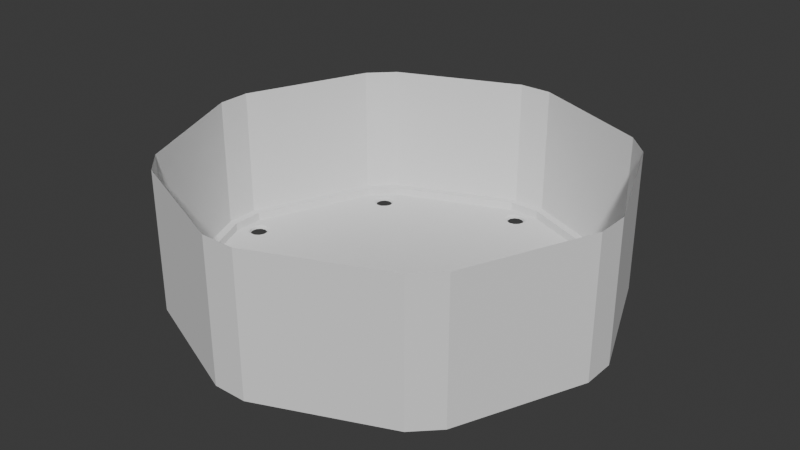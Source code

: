# Source: table_circle.blend  (saved by Blender 4.5.90; exported with 4.5.12 LTS)
import bpy
from mathutils import Matrix  # noqa: F401  (used for matrix-valued properties, if any)

bpy.ops.wm.read_factory_settings(use_empty=True)
scene = bpy.context.scene
scene.name = 'Scene'

# ---- collections
col_collection = bpy.data.collections.new('Collection'); scene.collection.children.link(col_collection)

# ---- world
world_world = bpy.data.worlds.new('World'); scene.world = world_world
world_world.use_nodes = True; world_world.node_tree.nodes.clear()
_N = world_world.node_tree.nodes; _L = world_world.node_tree.links
n0 = _N.new('ShaderNodeOutputWorld'); n0.name = 'World Output'; n0.location = (200, 100)
n1 = _N.new('ShaderNodeBackground'); n1.name = 'Background'; n1.location = (-200, 100)
n1.inputs[0].default_value = (0.05088, 0.05088, 0.05088, 1.0)
_L.new(n1.outputs[0], n0.inputs[0])
n0.is_active_output = True
world_world.color = (0.05088, 0.05088, 0.05088)
world_world.sun_shadow_jitter_overblur = 0.0

# ---- meshes
me_torus_005 = bpy.data.meshes.new('Torus.005')
me_torus_005.from_pydata([(-2.41, 2.141, 0.01444), (-2.386, 2.165, -0.002588), (-2.376, 2.175, -0.0368), (-2.314, 2.089, 0.01444), (-2.307, 2.122, -0.002588), (-2.304, 2.136, -0.0368), (-2.217, 2.129, -0.002588), (-2.222, 2.142, -0.0368), (-2.123, 2.168, 0.01444), (-2.146, 2.183, -0.002588), (-2.157, 2.191, -0.0368), (-2.08, 2.264, 0.01444), (-2.114, 2.267, -0.002588), (-2.128, 2.268, -0.0368), (-2.103, 2.371, 0.01444), (-2.133, 2.354, -0.002588), (-2.146, 2.348, -0.0368), (-2.18, 2.448, 0.01444), (-2.197, 2.418, -0.002588), (-2.204, 2.406, -0.0368), (-2.287, 2.471, 0.01444), (-2.285, 2.437, -0.002588), (-2.283, 2.423, -0.0368), (-2.389, 2.433, 0.01444), (-2.369, 2.406, -0.002588), (-2.36, 2.394, -0.0368), (-2.454, 2.346, 0.01444), (-2.422, 2.334, -0.002588), (-2.409, 2.329, -0.0368), (-2.462, 2.237, 0.01444), (-2.429, 2.244, -0.002588), (-2.415, 2.247, -0.0368), (-2.464, 2.088, 0.01444), (-2.539, 2.163, 0.01444), (-2.39, 2.013, 0.01444), (-2.594, 2.217, 0.01444), (-2.445, 2.489, 0.01444), (-2.521, 2.412, 0.01444), (-2.655, 2.278, 0.01444), (-2.362, 2.571, 0.01444), (-2.2, 2.583, 0.01444), (-2.275, 2.658, 0.01444), (-2.124, 2.507, 0.01444), (-2.043, 2.426, 0.01444), (-2.206, 2.097, 0.01444), (-1.979, 2.363, 0.01444), (-1.951, 2.334, 0.01444), (-2.339, 1.962, 0.01444), (-2.14, 2.031, 0.01444), (-2.274, 1.897, 0.01444), (-2.062, 2.109, 0.01444), (-1.894, 2.277, 0.01444), (2.421, -2.141, 0.01444), (2.396, -2.165, -0.002588), (2.386, -2.175, -0.0368), (2.325, -2.088, 0.01444), (2.318, -2.122, -0.002588), (2.315, -2.136, -0.0368), (2.228, -2.128, -0.002588), (2.233, -2.142, -0.0368), (2.133, -2.168, 0.01444), (2.156, -2.182, -0.002588), (2.167, -2.191, -0.0368), (2.091, -2.264, 0.01444), (2.125, -2.266, -0.002588), (2.139, -2.267, -0.0368), (2.114, -2.37, 0.01444), (2.144, -2.354, -0.002588), (2.156, -2.347, -0.0368), (2.191, -2.447, 0.01444), (2.207, -2.417, -0.002588), (2.214, -2.405, -0.0368), (2.297, -2.471, 0.01444), (2.295, -2.436, -0.002588), (2.294, -2.422, -0.0368), (2.4, -2.432, 0.01444), (2.379, -2.405, -0.002588), (2.371, -2.394, -0.0368), (2.465, -2.345, 0.01444), (2.433, -2.333, -0.002588), (2.42, -2.328, -0.0368), (2.473, -2.236, 0.01444), (2.439, -2.244, -0.002588), (2.426, -2.247, -0.0368), (2.475, -2.087, 0.01444), (2.55, -2.162, 0.01444), (2.4, -2.012, 0.01444), (2.604, -2.216, 0.01444), (2.455, -2.488, 0.01444), (2.531, -2.412, 0.01444), (2.665, -2.278, 0.01444), (2.373, -2.57, 0.01444), (2.21, -2.582, 0.01444), (2.286, -2.658, 0.01444), (2.135, -2.507, 0.01444), (2.054, -2.426, 0.01444), (2.216, -2.096, 0.01444), (1.99, -2.362, 0.01444), (1.962, -2.334, 0.01444), (2.349, -1.962, 0.01444), (2.15, -2.03, 0.01444), (2.284, -1.896, 0.01444), (2.072, -2.108, 0.01444), (1.904, -2.276, 0.01444), (3.23, -0.1944, 0.01444), (3.23, -0.1602, -0.002588), (3.23, -0.146, -0.0368), (3.335, -0.1637, 0.01444), (3.316, -0.1349, -0.002588), (3.309, -0.123, -0.0368), (3.375, -0.06705, -0.002588), (3.362, -0.06116, -0.0368), (3.414, 0.02776, 0.01444), (3.388, 0.02181, -0.002588), (3.374, 0.01979, -0.0368), (3.376, 0.1259, 0.01444), (3.351, 0.1035, -0.002588), (3.34, 0.09418, -0.0368), (3.285, 0.1848, 0.01444), (3.275, 0.152, -0.002588), (3.271, 0.1384, -0.0368), (3.176, 0.1848, 0.01444), (3.185, 0.152, -0.002588), (3.189, 0.1384, -0.0368), (3.084, 0.1259, 0.01444), (3.11, 0.1035, -0.002588), (3.12, 0.09418, -0.0368), (3.039, 0.02667, 0.01444), (3.072, 0.02181, -0.002588), (3.087, 0.01979, -0.0368), (3.054, -0.08126, 0.01444), (3.085, -0.06705, -0.002588), (3.098, -0.06116, -0.0368), (3.126, -0.1637, 0.01444), (3.144, -0.1349, -0.002588), (3.152, -0.123, -0.0368), (3.23, -0.2707, 0.01444), (3.124, -0.2707, 0.01444), (3.335, -0.2707, 0.01444), (3.047, -0.2707, 0.01444), (2.96, 0.02667, 0.01444), (2.96, -0.08126, 0.01444), (2.96, -0.2707, 0.01444), (2.96, 0.1432, 0.01444), (3.067, 0.2665, 0.01444), (2.96, 0.2665, 0.01444), (3.174, 0.2665, 0.01444), (3.288, 0.2665, 0.01444), (3.406, -0.08126, 0.01444), (3.378, 0.2665, 0.01444), (3.418, 0.2665, 0.01444), (3.407, -0.2707, 0.01444), (3.499, -0.08126, 0.01444), (3.499, -0.2707, 0.01444), (3.499, 0.02884, 0.01444), (3.499, 0.2665, 0.01444), (-3.22, 0.1935, 0.01444), (-3.22, 0.1593, -0.002588), (-3.22, 0.1451, -0.0368), (-3.325, 0.1628, 0.01444), (-3.307, 0.134, -0.002588), (-3.299, 0.1221, -0.0368), (-3.365, 0.06614, -0.002588), (-3.352, 0.06025, -0.0368), (-3.404, -0.02867, 0.01444), (-3.378, -0.02272, -0.002588), (-3.364, -0.0207, -0.0368), (-3.367, -0.1268, 0.01444), (-3.341, -0.1044, -0.002588), (-3.33, -0.09509, -0.0368), (-3.275, -0.1857, 0.01444), (-3.265, -0.1529, -0.002588), (-3.261, -0.1393, -0.0368), (-3.166, -0.1857, 0.01444), (-3.176, -0.1529, -0.002588), (-3.18, -0.1393, -0.0368), (-3.074, -0.1268, 0.01444), (-3.1, -0.1044, -0.002588), (-3.111, -0.09509, -0.0368), (-3.029, -0.02758, 0.01444), (-3.063, -0.02272, -0.002588), (-3.077, -0.0207, -0.0368), (-3.044, 0.08035, 0.01444), (-3.076, 0.06614, -0.002588), (-3.088, 0.06025, -0.0368), (-3.116, 0.1628, 0.01444), (-3.134, 0.134, -0.002588), (-3.142, 0.1221, -0.0368), (-3.22, 0.2698, 0.01444), (-3.114, 0.2698, 0.01444), (-3.326, 0.2698, 0.01444), (-3.037, 0.2698, 0.01444), (-2.95, -0.02758, 0.01444), (-2.95, 0.08035, 0.01444), (-2.95, 0.2698, 0.01444), (-2.95, -0.1441, 0.01444), (-3.057, -0.2674, 0.01444), (-2.95, -0.2674, 0.01444), (-3.164, -0.2674, 0.01444), (-3.278, -0.2674, 0.01444), (-3.396, 0.08035, 0.01444), (-3.368, -0.2674, 0.01444), (-3.409, -0.2674, 0.01444), (-3.397, 0.2698, 0.01444), (-3.49, 0.08035, 0.01444), (-3.49, 0.2698, 0.01444), (-3.49, -0.02975, 0.01444), (-3.49, -0.2674, 0.01444), (0.1993, 3.225, 0.01444), (0.1651, 3.225, -0.002588), (0.1509, 3.225, -0.0368), (0.1686, 3.33, 0.01444), (0.1398, 3.311, -0.002588), (0.1279, 3.304, -0.0368), (0.07195, 3.37, -0.002588), (0.06607, 3.357, -0.0368), (-0.02285, 3.409, 0.01444), (-0.0169, 3.383, -0.002588), (-0.01488, 3.369, -0.0368), (-0.121, 3.372, 0.01444), (-0.09855, 3.346, -0.002588), (-0.08927, 3.335, -0.0368), (-0.1799, 3.28, 0.01444), (-0.1471, 3.27, -0.002588), (-0.1335, 3.266, -0.0368), (-0.1799, 3.171, 0.01444), (-0.1471, 3.18, -0.002588), (-0.1335, 3.184, -0.0368), (-0.121, 3.079, 0.01444), (-0.09855, 3.105, -0.002588), (-0.08927, 3.116, -0.0368), (-0.02177, 3.034, 0.01444), (-0.0169, 3.068, -0.002588), (-0.01488, 3.082, -0.0368), (0.08617, 3.049, 0.01444), (0.07195, 3.08, -0.002588), (0.06607, 3.093, -0.0368), (0.1686, 3.121, 0.01444), (0.1398, 3.139, -0.002588), (0.1279, 3.147, -0.0368), (0.2756, 3.225, 0.01444), (0.2756, 3.119, 0.01444), (0.2756, 3.33, 0.01444), (0.2756, 3.042, 0.01444), (-0.02177, 2.955, 0.01444), (0.08617, 2.955, 0.01444), (0.2756, 2.955, 0.01444), (-0.1383, 2.955, 0.01444), (-0.2616, 3.062, 0.01444), (-0.2616, 2.955, 0.01444), (-0.2616, 3.169, 0.01444), (-0.2616, 3.283, 0.01444), (0.08617, 3.401, 0.01444), (-0.2616, 3.373, 0.01444), (-0.2616, 3.413, 0.01444), (0.2756, 3.402, 0.01444), (0.08617, 3.494, 0.01444), (0.2756, 3.494, 0.01444), (-0.02394, 3.494, 0.01444), (-0.2616, 3.494, 0.01444), (-0.1886, -3.225, 0.01444), (-0.1544, -3.225, -0.002588), (-0.1402, -3.225, -0.0368), (-0.1579, -3.33, 0.01444), (-0.1291, -3.311, -0.002588), (-0.1172, -3.304, -0.0368), (-0.06123, -3.37, -0.002588), (-0.05534, -3.357, -0.0368), (0.03357, -3.409, 0.01444), (0.02762, -3.383, -0.002588), (0.02561, -3.369, -0.0368), (0.1317, -3.372, 0.01444), (0.1093, -3.346, -0.002588), (0.1, -3.335, -0.0368), (0.1906, -3.28, 0.01444), (0.1578, -3.27, -0.002588), (0.1442, -3.266, -0.0368), (0.1906, -3.171, 0.01444), (0.1578, -3.18, -0.002588), (0.1442, -3.184, -0.0368), (0.1317, -3.079, 0.01444), (0.1093, -3.105, -0.002588), (0.1, -3.116, -0.0368), (0.03249, -3.034, 0.01444), (0.02762, -3.068, -0.002588), (0.02561, -3.082, -0.0368), (-0.07544, -3.049, 0.01444), (-0.06123, -3.08, -0.002588), (-0.05534, -3.093, -0.0368), (-0.1579, -3.121, 0.01444), (-0.1291, -3.139, -0.002588), (-0.1172, -3.147, -0.0368), (-0.2649, -3.225, 0.01444), (-0.2649, -3.119, 0.01444), (-0.2649, -3.331, 0.01444), (-0.2649, -3.042, 0.01444), (0.03249, -2.955, 0.01444), (-0.07544, -2.955, 0.01444), (-0.2649, -2.955, 0.01444), (0.149, -2.955, 0.01444), (0.2723, -3.062, 0.01444), (0.2723, -2.955, 0.01444), (0.2723, -3.169, 0.01444), (0.2723, -3.283, 0.01444), (-0.07544, -3.401, 0.01444), (0.2723, -3.373, 0.01444), (0.2723, -3.413, 0.01444), (-0.2649, -3.402, 0.01444), (-0.07544, -3.494, 0.01444), (-0.2649, -3.494, 0.01444), (0.03466, -3.494, 0.01444), (0.2723, -3.494, 0.01444), (2.423, 2.143, 0.01444), (2.399, 2.167, -0.002588), (2.389, 2.177, -0.0368), (2.475, 2.239, 0.01444), (2.442, 2.246, -0.002588), (2.428, 2.249, -0.0368), (2.435, 2.336, -0.002588), (2.422, 2.331, -0.0368), (2.396, 2.43, 0.01444), (2.382, 2.408, -0.002588), (2.373, 2.396, -0.0368), (2.3, 2.473, 0.01444), (2.297, 2.439, -0.002588), (2.296, 2.425, -0.0368), (2.193, 2.45, 0.01444), (2.21, 2.42, -0.002588), (2.217, 2.407, -0.0368), (2.116, 2.373, 0.01444), (2.146, 2.356, -0.002588), (2.159, 2.35, -0.0368), (2.093, 2.266, 0.01444), (2.127, 2.269, -0.002588), (2.141, 2.27, -0.0368), (2.131, 2.164, 0.01444), (2.159, 2.185, -0.002588), (2.17, 2.193, -0.0368), (2.218, 2.099, 0.01444), (2.23, 2.131, -0.002588), (2.235, 2.144, -0.0368), (2.327, 2.091, 0.01444), (2.32, 2.124, -0.002588), (2.317, 2.138, -0.0368), (2.476, 2.089, 0.01444), (2.402, 2.014, 0.01444), (2.551, 2.164, 0.01444), (2.347, 1.959, 0.01444), (2.076, 2.109, 0.01444), (2.152, 2.032, 0.01444), (2.286, 1.898, 0.01444), (1.993, 2.191, 0.01444), (1.981, 2.353, 0.01444), (1.906, 2.278, 0.01444), (2.057, 2.429, 0.01444), (2.138, 2.51, 0.01444), (2.467, 2.348, 0.01444), (2.202, 2.574, 0.01444), (2.23, 2.602, 0.01444), (2.602, 2.214, 0.01444), (2.533, 2.413, 0.01444), (2.667, 2.279, 0.01444), (2.455, 2.491, 0.01444), (2.287, 2.659, 0.01444), (-2.413, -2.144, 0.01444), (-2.388, -2.168, -0.002588), (-2.378, -2.178, -0.0368), (-2.465, -2.24, 0.01444), (-2.431, -2.247, -0.002588), (-2.418, -2.25, -0.0368), (-2.425, -2.336, -0.002588), (-2.412, -2.331, -0.0368), (-2.385, -2.431, 0.01444), (-2.371, -2.408, -0.002588), (-2.363, -2.397, -0.0368), (-2.29, -2.474, 0.01444), (-2.287, -2.44, -0.002588), (-2.286, -2.425, -0.0368), (-2.183, -2.451, 0.01444), (-2.199, -2.421, -0.002588), (-2.206, -2.408, -0.0368), (-2.106, -2.373, 0.01444), (-2.136, -2.357, -0.002588), (-2.148, -2.35, -0.0368), (-2.083, -2.267, 0.01444), (-2.117, -2.269, -0.002588), (-2.131, -2.27, -0.0368), (-2.121, -2.165, 0.01444), (-2.148, -2.185, -0.002588), (-2.16, -2.194, -0.0368), (-2.208, -2.099, 0.01444), (-2.22, -2.131, -0.002588), (-2.225, -2.145, -0.0368), (-2.317, -2.092, 0.01444), (-2.31, -2.125, -0.002588), (-2.307, -2.139, -0.0368), (-2.466, -2.089, 0.01444), (-2.391, -2.015, 0.01444), (-2.541, -2.164, 0.01444), (-2.337, -1.96, 0.01444), (-2.065, -2.109, 0.01444), (-2.142, -2.033, 0.01444), (-2.276, -1.899, 0.01444), (-1.983, -2.192, 0.01444), (-1.971, -2.354, 0.01444), (-1.896, -2.279, 0.01444), (-2.047, -2.43, 0.01444), (-2.128, -2.511, 0.01444), (-2.457, -2.348, 0.01444), (-2.191, -2.574, 0.01444), (-2.22, -2.603, 0.01444), (-2.592, -2.215, 0.01444), (-2.523, -2.414, 0.01444), (-2.657, -2.28, 0.01444), (-2.445, -2.492, 0.01444), (-2.277, -2.66, 0.01444), (-1.779, 2.152, 0.01444), (-1.952, 1.974, 0.01444), (-2.034, 1.891, 0.01444), (-2.176, 1.745, 0.01444), (-1.654, 2.048, 0.01444), (-1.832, 1.866, 0.01444), (-1.917, 1.78, 0.01444), (-2.068, 1.626, 0.01444), (-1.529, 1.935, 0.01444), (-1.711, 1.749, 0.01444), (-1.799, 1.659, 0.01444), (-1.958, 1.496, 0.01444), (-1.355, 1.816, 0.01444), (-1.545, 1.626, 0.01444), (-1.638, 1.533, 0.01444), (-1.811, 1.36, 0.01444), (-0.1013, 0.6965, 0.01444), (-0.3437, 0.454, 0.01444), (-0.4648, 0.3329, 0.01444), (-0.6922, 0.1055, 0.01444), (0.1122, 0.4838, 0.01444), (-0.1239, 0.2424, 0.01444), (-0.2436, 0.12, 0.01444), (-0.4721, -0.1138, 0.01444), (0.2982, 0.2987, 0.01444), (0.06553, 0.06151, 0.01444), (-0.0544, -0.06078, 0.01444), (-0.287, -0.298, 0.01444), (0.4833, 0.1145, 0.01444), (0.2547, -0.1192, 0.01444), (0.135, -0.2417, 0.01444), (-0.1011, -0.4831, 0.01444), (0.7033, -0.1048, 0.01444), (0.476, -0.3322, 0.01444), (0.3549, -0.4533, 0.01444), (0.1124, -0.6958, 0.01444), (1.821, -1.36, 0.01444), (1.649, -1.532, 0.01444), (1.556, -1.626, 0.01444), (1.366, -1.816, 0.01444), (1.969, -1.495, 0.01444), (1.809, -1.659, 0.01444), (1.721, -1.748, 0.01444), (1.54, -1.934, 0.01444), (2.079, -1.625, 0.01444), (1.928, -1.779, 0.01444), (1.843, -1.866, 0.01444), (1.665, -2.047, 0.01444), (2.187, -1.744, 0.01444), (2.044, -1.89, 0.01444), (1.963, -1.974, 0.01444), (1.79, -2.151, 0.01444)], [], [(0, 3, 4, 1), (1, 4, 5, 2), (3, 44, 6, 4), (4, 6, 7, 5), (44, 8, 9, 6), (6, 9, 10, 7), (8, 11, 12, 9), (9, 12, 13, 10), (11, 14, 15, 12), (12, 15, 16, 13), (14, 17, 18, 15), (15, 18, 19, 16), (17, 20, 21, 18), (18, 21, 22, 19), (20, 23, 24, 21), (21, 24, 25, 22), (23, 26, 27, 24), (24, 27, 28, 25), (26, 29, 30, 27), (27, 30, 31, 28), (29, 0, 1, 30), (30, 1, 2, 31), (0, 29, 33, 32), (3, 0, 32, 34), (44, 3, 34, 47), (29, 26, 35, 33), (26, 23, 36, 37), (38, 35, 26, 37), (36, 23, 20, 39), (39, 20, 40, 41), (20, 17, 42, 40), (17, 14, 43, 42), (14, 11, 45, 43), (11, 8, 46, 45), (47, 49, 48, 44), (44, 48, 50, 8), (8, 50, 51, 46), (52, 55, 56, 53), (53, 56, 57, 54), (55, 96, 58, 56), (56, 58, 59, 57), (96, 60, 61, 58), (58, 61, 62, 59), (60, 63, 64, 61), (61, 64, 65, 62), (63, 66, 67, 64), (64, 67, 68, 65), (66, 69, 70, 67), (67, 70, 71, 68), (69, 72, 73, 70), (70, 73, 74, 71), (72, 75, 76, 73), (73, 76, 77, 74), (75, 78, 79, 76), (76, 79, 80, 77), (78, 81, 82, 79), (79, 82, 83, 80), (81, 52, 53, 82), (82, 53, 54, 83), (52, 81, 85, 84), (55, 52, 84, 86), (96, 55, 86, 99), (81, 78, 87, 85), (78, 75, 88, 89), (90, 87, 78, 89), (88, 75, 72, 91), (91, 72, 92, 93), (72, 69, 94, 92), (69, 66, 95, 94), (66, 63, 97, 95), (63, 60, 98, 97), (99, 101, 100, 96), (96, 100, 102, 60), (60, 102, 103, 98), (104, 107, 108, 105), (105, 108, 109, 106), (107, 148, 110, 108), (108, 110, 111, 109), (148, 112, 113, 110), (110, 113, 114, 111), (112, 115, 116, 113), (113, 116, 117, 114), (115, 118, 119, 116), (116, 119, 120, 117), (118, 121, 122, 119), (119, 122, 123, 120), (121, 124, 125, 122), (122, 125, 126, 123), (124, 127, 128, 125), (125, 128, 129, 126), (127, 130, 131, 128), (128, 131, 132, 129), (130, 133, 134, 131), (131, 134, 135, 132), (133, 104, 105, 134), (134, 105, 106, 135), (104, 133, 137, 136), (107, 104, 136, 138), (148, 107, 138, 151), (133, 130, 139, 137), (130, 127, 140, 141), (142, 139, 130, 141), (140, 127, 124, 143), (143, 124, 144, 145), (124, 121, 146, 144), (121, 118, 147, 146), (118, 115, 149, 147), (115, 112, 150, 149), (151, 153, 152, 148), (148, 152, 154, 112), (112, 154, 155, 150), (156, 159, 160, 157), (157, 160, 161, 158), (159, 200, 162, 160), (160, 162, 163, 161), (200, 164, 165, 162), (162, 165, 166, 163), (164, 167, 168, 165), (165, 168, 169, 166), (167, 170, 171, 168), (168, 171, 172, 169), (170, 173, 174, 171), (171, 174, 175, 172), (173, 176, 177, 174), (174, 177, 178, 175), (176, 179, 180, 177), (177, 180, 181, 178), (179, 182, 183, 180), (180, 183, 184, 181), (182, 185, 186, 183), (183, 186, 187, 184), (185, 156, 157, 186), (186, 157, 158, 187), (156, 185, 189, 188), (159, 156, 188, 190), (200, 159, 190, 203), (185, 182, 191, 189), (182, 179, 192, 193), (194, 191, 182, 193), (192, 179, 176, 195), (195, 176, 196, 197), (176, 173, 198, 196), (173, 170, 199, 198), (170, 167, 201, 199), (167, 164, 202, 201), (203, 205, 204, 200), (200, 204, 206, 164), (164, 206, 207, 202), (208, 211, 212, 209), (209, 212, 213, 210), (211, 252, 214, 212), (212, 214, 215, 213), (252, 216, 217, 214), (214, 217, 218, 215), (216, 219, 220, 217), (217, 220, 221, 218), (219, 222, 223, 220), (220, 223, 224, 221), (222, 225, 226, 223), (223, 226, 227, 224), (225, 228, 229, 226), (226, 229, 230, 227), (228, 231, 232, 229), (229, 232, 233, 230), (231, 234, 235, 232), (232, 235, 236, 233), (234, 237, 238, 235), (235, 238, 239, 236), (237, 208, 209, 238), (238, 209, 210, 239), (208, 237, 241, 240), (211, 208, 240, 242), (252, 211, 242, 255), (237, 234, 243, 241), (234, 231, 244, 245), (246, 243, 234, 245), (244, 231, 228, 247), (247, 228, 248, 249), (228, 225, 250, 248), (225, 222, 251, 250), (222, 219, 253, 251), (219, 216, 254, 253), (255, 257, 256, 252), (252, 256, 258, 216), (216, 258, 259, 254), (260, 263, 264, 261), (261, 264, 265, 262), (263, 304, 266, 264), (264, 266, 267, 265), (304, 268, 269, 266), (266, 269, 270, 267), (268, 271, 272, 269), (269, 272, 273, 270), (271, 274, 275, 272), (272, 275, 276, 273), (274, 277, 278, 275), (275, 278, 279, 276), (277, 280, 281, 278), (278, 281, 282, 279), (280, 283, 284, 281), (281, 284, 285, 282), (283, 286, 287, 284), (284, 287, 288, 285), (286, 289, 290, 287), (287, 290, 291, 288), (289, 260, 261, 290), (290, 261, 262, 291), (260, 289, 293, 292), (263, 260, 292, 294), (304, 263, 294, 307), (289, 286, 295, 293), (286, 283, 296, 297), (298, 295, 286, 297), (296, 283, 280, 299), (299, 280, 300, 301), (280, 277, 302, 300), (277, 274, 303, 302), (274, 271, 305, 303), (271, 268, 306, 305), (307, 309, 308, 304), (304, 308, 310, 268), (268, 310, 311, 306), (312, 315, 316, 313), (313, 316, 317, 314), (315, 356, 318, 316), (316, 318, 319, 317), (356, 320, 321, 318), (318, 321, 322, 319), (320, 323, 324, 321), (321, 324, 325, 322), (323, 326, 327, 324), (324, 327, 328, 325), (326, 329, 330, 327), (327, 330, 331, 328), (329, 332, 333, 330), (330, 333, 334, 331), (332, 335, 336, 333), (333, 336, 337, 334), (335, 338, 339, 336), (336, 339, 340, 337), (338, 341, 342, 339), (339, 342, 343, 340), (341, 312, 313, 342), (342, 313, 314, 343), (312, 341, 345, 344), (315, 312, 344, 346), (356, 315, 346, 359), (341, 338, 347, 345), (338, 335, 348, 349), (350, 347, 338, 349), (348, 335, 332, 351), (351, 332, 352, 353), (332, 329, 354, 352), (329, 326, 355, 354), (326, 323, 357, 355), (323, 320, 358, 357), (359, 361, 360, 356), (356, 360, 362, 320), (320, 362, 363, 358), (364, 367, 368, 365), (365, 368, 369, 366), (367, 408, 370, 368), (368, 370, 371, 369), (408, 372, 373, 370), (370, 373, 374, 371), (372, 375, 376, 373), (373, 376, 377, 374), (375, 378, 379, 376), (376, 379, 380, 377), (378, 381, 382, 379), (379, 382, 383, 380), (381, 384, 385, 382), (382, 385, 386, 383), (384, 387, 388, 385), (385, 388, 389, 386), (387, 390, 391, 388), (388, 391, 392, 389), (390, 393, 394, 391), (391, 394, 395, 392), (393, 364, 365, 394), (394, 365, 366, 395), (364, 393, 397, 396), (367, 364, 396, 398), (408, 367, 398, 411), (393, 390, 399, 397), (390, 387, 400, 401), (402, 399, 390, 401), (400, 387, 384, 403), (403, 384, 404, 405), (384, 381, 406, 404), (381, 378, 407, 406), (378, 375, 409, 407), (375, 372, 410, 409), (411, 413, 412, 408), (408, 412, 414, 372), (372, 414, 415, 410), (424, 428, 246, 245), (420, 424, 245, 244), (416, 420, 244, 247), (51, 416, 247, 249), (428, 432, 353, 246), (432, 436, 351, 353), (436, 440, 348, 351), (440, 444, 349, 348), (444, 448, 350, 349), (448, 452, 145, 350), (452, 456, 143, 145), (456, 460, 140, 143), (460, 464, 141, 140), (464, 101, 142, 141), (50, 417, 416, 51), (417, 421, 420, 416), (421, 425, 424, 420), (425, 429, 428, 424), (429, 433, 432, 428), (433, 437, 436, 432), (437, 441, 440, 436), (441, 445, 444, 440), (445, 449, 448, 444), (449, 453, 452, 448), (453, 457, 456, 452), (457, 461, 460, 456), (461, 465, 464, 460), (465, 100, 101, 464), (48, 418, 417, 50), (418, 422, 421, 417), (422, 426, 425, 421), (426, 430, 429, 425), (430, 434, 433, 429), (434, 438, 437, 433), (438, 442, 441, 437), (442, 446, 445, 441), (446, 450, 449, 445), (450, 454, 453, 449), (454, 458, 457, 453), (458, 462, 461, 457), (462, 466, 465, 461), (466, 102, 100, 465), (49, 419, 418, 48), (419, 423, 422, 418), (423, 427, 426, 422), (427, 431, 430, 426), (431, 435, 434, 430), (435, 439, 438, 434), (439, 443, 442, 438), (443, 447, 446, 442), (447, 451, 450, 446), (451, 455, 454, 450), (455, 459, 458, 454), (459, 463, 462, 458), (463, 467, 466, 462), (467, 103, 102, 466), (194, 193, 419, 49), (193, 192, 423, 419), (192, 195, 427, 423), (195, 197, 431, 427), (197, 402, 435, 431), (402, 401, 439, 435), (401, 400, 443, 439), (400, 403, 447, 443), (403, 405, 451, 447), (405, 298, 455, 451), (298, 297, 459, 455), (297, 296, 463, 459), (296, 299, 467, 463), (299, 301, 103, 467), (150, 155, 361, 359), (150, 359, 346, 149), (149, 346, 344, 147), (146, 147, 344, 345), (146, 345, 347, 144), (144, 347, 350, 145), (243, 246, 353, 352), (243, 352, 354, 241), (241, 354, 355, 240), (240, 355, 357, 242), (242, 357, 358, 255), (257, 255, 358, 363), (46, 51, 249, 248), (46, 248, 250, 45), (45, 250, 251, 43), (43, 251, 253, 42), (42, 253, 254, 40), (41, 40, 254, 259), (47, 191, 194, 49), (34, 189, 191, 47), (34, 32, 188, 189), (33, 190, 188, 32), (35, 203, 190, 33), (35, 38, 205, 203), (196, 399, 402, 197), (198, 397, 399, 196), (198, 199, 396, 397), (201, 398, 396, 199), (202, 411, 398, 201), (202, 207, 413, 411), (295, 298, 405, 404), (295, 404, 406, 293), (293, 406, 407, 292), (292, 407, 409, 294), (294, 409, 410, 307), (309, 307, 410, 415), (98, 103, 301, 300), (98, 300, 302, 97), (97, 302, 303, 95), (95, 303, 305, 94), (94, 305, 306, 92), (93, 92, 306, 311), (99, 139, 142, 101), (86, 137, 139, 99), (86, 84, 136, 137), (85, 138, 136, 84), (87, 151, 138, 85), (87, 90, 153, 151)])
_uv = me_torus_005.uv_layers.new(name='UVMap')
_uv.uv.foreach_set('vector', [0.06298, 0.2886, 0.07566, 0.2992, 0.071, 0.3025, 0.06083, 0.2937, 0.06083, 0.2937, 0.071, 0.3025, 0.0665, 0.3055, 0.05865, 0.2987, 0.07566, 0.2992, 0.08098, 0.3148, 0.07535, 0.3151, 0.071, 0.3025, 0.071, 0.3025, 0.07535, 0.3151, 0.07016, 0.3152, 0.0665, 0.3055, 0.08098, 0.3148, 0.07599, 0.3302, 0.07226, 0.3277, 0.07535, 0.3151, 0.07535, 0.3151, 0.07226, 0.3277, 0.06797, 0.3251, 0.07016, 0.3152, 0.07599, 0.3302, 0.06536, 0.3414, 0.06283, 0.3364, 0.07226, 0.3277, 0.07226, 0.3277, 0.06283, 0.3364, 0.06065, 0.332, 0.06797, 0.3251, 0.06536, 0.3414, 0.04938, 0.3444, 0.04996, 0.3389, 0.06283, 0.3364, 0.06283, 0.3364, 0.04996, 0.3389, 0.05056, 0.3335, 0.06065, 0.332, 0.04938, 0.3444, 0.03433, 0.3381, 0.03783, 0.3337, 0.04996, 0.3389, 0.04996, 0.3389, 0.03783, 0.3337, 0.04089, 0.3298, 0.05056, 0.3335, 0.03433, 0.3381, 0.02494, 0.3249, 0.03019, 0.3231, 0.03783, 0.3337, 0.03783, 0.3337, 0.03019, 0.3231, 0.03511, 0.3213, 0.04089, 0.3298, 0.02494, 0.3249, 0.02404, 0.3085, 0.02947, 0.3097, 0.03019, 0.3231, 0.03019, 0.3231, 0.02947, 0.3097, 0.0348, 0.311, 0.03511, 0.3213, 0.02404, 0.3085, 0.03224, 0.2944, 0.03614, 0.2984, 0.02947, 0.3097, 0.02947, 0.3097, 0.03614, 0.2984, 0.03956, 0.302, 0.0348, 0.311, 0.03224, 0.2944, 0.04661, 0.287, 0.04764, 0.2924, 0.03614, 0.2984, 0.03614, 0.2984, 0.04764, 0.2924, 0.04866, 0.2975, 0.03956, 0.302, 0.04661, 0.287, 0.06298, 0.2886, 0.06083, 0.2937, 0.04764, 0.2924, 0.04764, 0.2924, 0.06083, 0.2937, 0.05865, 0.2987, 0.04866, 0.2975, 0.06298, 0.2886, 0.04661, 0.287, 0.05249, 0.272, 0.06726, 0.278, 0.07566, 0.2992, 0.06298, 0.2886, 0.06726, 0.278, 0.08195, 0.2842, 0.08098, 0.3148, 0.07566, 0.2992, 0.08195, 0.2842, 0.09188, 0.2883, 0.04661, 0.287, 0.03224, 0.2944, 0.04179, 0.2676, 0.05249, 0.272, 0.03224, 0.2944, 0.02404, 0.3085, 0.01316, 0.3042, 0.01916, 0.2892, 0.02976, 0.2627, 0.04179, 0.2676, 0.03224, 0.2944, 0.01916, 0.2892, 0.01316, 0.3042, 0.02404, 0.3085, 0.02494, 0.3249, 0.006787, 0.3204, 0.006787, 0.3204, 0.02494, 0.3249, 0.01466, 0.3433, 2.098e-08, 0.3374, 0.02494, 0.3249, 0.03433, 0.3381, 0.02939, 0.3493, 0.01466, 0.3433, 0.03433, 0.3381, 0.04938, 0.3444, 0.0452, 0.3558, 0.02939, 0.3493, 0.04938, 0.3444, 0.06536, 0.3414, 0.05753, 0.3609, 0.0452, 0.3558, 0.06536, 0.3414, 0.07599, 0.3302, 0.06304, 0.3632, 0.05753, 0.3609, 0.09188, 0.2883, 0.1047, 0.2936, 0.09388, 0.32, 0.08098, 0.3148, 0.08098, 0.3148, 0.09388, 0.32, 0.08768, 0.3352, 0.07599, 0.3302, 0.07599, 0.3302, 0.08768, 0.3352, 0.07417, 0.3678, 0.06304, 0.3632, 0.9304, 0.7156, 0.9179, 0.7054, 0.9225, 0.7022, 0.9326, 0.7105, 0.9326, 0.7105, 0.9225, 0.7022, 0.9267, 0.6993, 0.9344, 0.7057, 0.9179, 0.7054, 0.913, 0.6898, 0.9187, 0.6897, 0.9225, 0.7022, 0.9225, 0.7022, 0.9187, 0.6897, 0.9239, 0.6895, 0.9267, 0.6993, 0.913, 0.6898, 0.9184, 0.6742, 0.9222, 0.6769, 0.9187, 0.6897, 0.9187, 0.6897, 0.9222, 0.6769, 0.9267, 0.6796, 0.9239, 0.6895, 0.9184, 0.6742, 0.9294, 0.6627, 0.932, 0.6677, 0.9222, 0.6769, 0.9222, 0.6769, 0.932, 0.6677, 0.9345, 0.6726, 0.9267, 0.6796, 0.9294, 0.6627, 0.9455, 0.66, 0.945, 0.6656, 0.932, 0.6677, 0.932, 0.6677, 0.945, 0.6656, 0.9445, 0.6706, 0.9345, 0.6726, 0.9455, 0.66, 0.9605, 0.6662, 0.9569, 0.6705, 0.945, 0.6656, 0.945, 0.6656, 0.9569, 0.6705, 0.9537, 0.6745, 0.9445, 0.6706, 0.9605, 0.6662, 0.9697, 0.6798, 0.9643, 0.6815, 0.9569, 0.6705, 0.9569, 0.6705, 0.9643, 0.6815, 0.9591, 0.683, 0.9537, 0.6745, 0.9697, 0.6798, 0.9697, 0.6964, 0.9643, 0.6949, 0.9643, 0.6815, 0.9643, 0.6815, 0.9643, 0.6949, 0.9593, 0.6934, 0.9591, 0.683, 0.9697, 0.6964, 0.961, 0.7102, 0.9573, 0.706, 0.9643, 0.6949, 0.9643, 0.6949, 0.9573, 0.706, 0.9539, 0.7023, 0.9593, 0.6934, 0.961, 0.7102, 0.9465, 0.7174, 0.9456, 0.7119, 0.9573, 0.706, 0.9573, 0.706, 0.9456, 0.7119, 0.9445, 0.7069, 0.9539, 0.7023, 0.9465, 0.7174, 0.9304, 0.7156, 0.9326, 0.7105, 0.9456, 0.7119, 0.9456, 0.7119, 0.9326, 0.7105, 0.9344, 0.7057, 0.9445, 0.7069, 0.9304, 0.7156, 0.9465, 0.7174, 0.9405, 0.7322, 0.9261, 0.7261, 0.9179, 0.7054, 0.9304, 0.7156, 0.9261, 0.7261, 0.9116, 0.7199, 0.913, 0.6898, 0.9179, 0.7054, 0.9116, 0.7199, 0.9018, 0.7158, 0.9465, 0.7174, 0.961, 0.7102, 0.9511, 0.7367, 0.9405, 0.7322, 0.961, 0.7102, 0.9697, 0.6964, 0.9805, 0.7012, 0.9739, 0.7159, 0.9629, 0.7417, 0.9511, 0.7367, 0.961, 0.7102, 0.9739, 0.7159, 0.9805, 0.7012, 0.9697, 0.6964, 0.9697, 0.6798, 0.9878, 0.685, 0.9878, 0.685, 0.9697, 0.6798, 0.9804, 0.6614, 0.9952, 0.6678, 0.9697, 0.6798, 0.9605, 0.6662, 0.9656, 0.6551, 0.9804, 0.6614, 0.9605, 0.6662, 0.9455, 0.66, 0.9498, 0.6485, 0.9656, 0.6551, 0.9455, 0.66, 0.9294, 0.6627, 0.9374, 0.6433, 0.9498, 0.6485, 0.9294, 0.6627, 0.9184, 0.6742, 0.9319, 0.6409, 0.9374, 0.6433, 0.9018, 0.7158, 0.8891, 0.7104, 0.9002, 0.6843, 0.913, 0.6898, 0.913, 0.6898, 0.9002, 0.6843, 0.9067, 0.6691, 0.9184, 0.6742, 0.9184, 0.6742, 0.9067, 0.6691, 0.9207, 0.6362, 0.9319, 0.6409, 0.7071, 0.9364, 0.7087, 0.9525, 0.7032, 0.9515, 0.7021, 0.9385, 0.7021, 0.9385, 0.7032, 0.9515, 0.6984, 0.9506, 0.6972, 0.9406, 0.7087, 0.9525, 0.7015, 0.9669, 0.6974, 0.963, 0.7032, 0.9515, 0.7032, 0.9515, 0.6974, 0.963, 0.6936, 0.9595, 0.6984, 0.9506, 0.7015, 0.9669, 0.6869, 0.9743, 0.6861, 0.9698, 0.6974, 0.963, 0.6974, 0.963, 0.6861, 0.9698, 0.6847, 0.9646, 0.6936, 0.9595, 0.6869, 0.9743, 0.6712, 0.9748, 0.6729, 0.9694, 0.6861, 0.9698, 0.6861, 0.9698, 0.6729, 0.9694, 0.6743, 0.9647, 0.6847, 0.9646, 0.6712, 0.9748, 0.6577, 0.9656, 0.662, 0.9621, 0.6729, 0.9694, 0.6729, 0.9694, 0.662, 0.9621, 0.666, 0.9587, 0.6743, 0.9647, 0.6577, 0.9656, 0.6511, 0.9505, 0.6567, 0.9499, 0.662, 0.9621, 0.662, 0.9621, 0.6567, 0.9499, 0.6622, 0.9492, 0.666, 0.9587, 0.6511, 0.9505, 0.6542, 0.9343, 0.6592, 0.9368, 0.6567, 0.9499, 0.6567, 0.9499, 0.6592, 0.9368, 0.6637, 0.9393, 0.6622, 0.9492, 0.6542, 0.9343, 0.6654, 0.9226, 0.6682, 0.9274, 0.6592, 0.9368, 0.6592, 0.9368, 0.6682, 0.9274, 0.6706, 0.9319, 0.6637, 0.9393, 0.6654, 0.9226, 0.6813, 0.9188, 0.6811, 0.9244, 0.6682, 0.9274, 0.6682, 0.9274, 0.6811, 0.9244, 0.6807, 0.9297, 0.6706, 0.9319, 0.6813, 0.9188, 0.6967, 0.9239, 0.6935, 0.9286, 0.6811, 0.9244, 0.6811, 0.9244, 0.6935, 0.9286, 0.6907, 0.9327, 0.6807, 0.9297, 0.6967, 0.9239, 0.7071, 0.9364, 0.7021, 0.9385, 0.6935, 0.9286, 0.6935, 0.9286, 0.7021, 0.9385, 0.6972, 0.9406, 0.6907, 0.9327, 0.7071, 0.9364, 0.6967, 0.9239, 0.7114, 0.9175, 0.7175, 0.932, 0.7087, 0.9525, 0.7071, 0.9364, 0.7175, 0.932, 0.7234, 0.9465, 0.7015, 0.9669, 0.7087, 0.9525, 0.7234, 0.9465, 0.7275, 0.9563, 0.6967, 0.9239, 0.6813, 0.9188, 0.7071, 0.907, 0.7114, 0.9175, 0.6813, 0.9188, 0.6654, 0.9226, 0.661, 0.9117, 0.676, 0.9057, 0.7022, 0.895, 0.7071, 0.907, 0.6813, 0.9188, 0.676, 0.9057, 0.661, 0.9117, 0.6654, 0.9226, 0.6542, 0.9343, 0.6449, 0.9183, 0.6449, 0.9183, 0.6542, 0.9343, 0.6337, 0.94, 0.6277, 0.9253, 0.6542, 0.9343, 0.6511, 0.9505, 0.6398, 0.9549, 0.6337, 0.94, 0.6511, 0.9505, 0.6577, 0.9656, 0.6465, 0.9708, 0.6398, 0.9549, 0.6577, 0.9656, 0.6712, 0.9748, 0.6517, 0.9832, 0.6465, 0.9708, 0.6712, 0.9748, 0.6869, 0.9743, 0.654, 0.9888, 0.6517, 0.9832, 0.7275, 0.9563, 0.7327, 0.9689, 0.7069, 0.9797, 0.7015, 0.9669, 0.7015, 0.9669, 0.7069, 0.9797, 0.6918, 0.9862, 0.6869, 0.9743, 0.6869, 0.9743, 0.6918, 0.9862, 0.6587, 1.0, 0.654, 0.9888, 0.2865, 0.06463, 0.2848, 0.04823, 0.2903, 0.04927, 0.2917, 0.06254, 0.2917, 0.06254, 0.2903, 0.04927, 0.2955, 0.05008, 0.2965, 0.06047, 0.2848, 0.04823, 0.2921, 0.0334, 0.2963, 0.03725, 0.2903, 0.04927, 0.2903, 0.04927, 0.2963, 0.03725, 0.3003, 0.04072, 0.2955, 0.05008, 0.2921, 0.0334, 0.3067, 0.02581, 0.3076, 0.03033, 0.2963, 0.03725, 0.2963, 0.03725, 0.3076, 0.03033, 0.3091, 0.03531, 0.3003, 0.04072, 0.3067, 0.02581, 0.3225, 0.02527, 0.3208, 0.0306, 0.3076, 0.03033, 0.3076, 0.03033, 0.3208, 0.0306, 0.3193, 0.03556, 0.3091, 0.03531, 0.3225, 0.02527, 0.3359, 0.03457, 0.3316, 0.03808, 0.3208, 0.0306, 0.3208, 0.0306, 0.3316, 0.03808, 0.3276, 0.0414, 0.3193, 0.03556, 0.3359, 0.03457, 0.3421, 0.04981, 0.3364, 0.05039, 0.3316, 0.03808, 0.3316, 0.03808, 0.3364, 0.05039, 0.3311, 0.05097, 0.3276, 0.0414, 0.3421, 0.04981, 0.3391, 0.06629, 0.334, 0.06374, 0.3364, 0.05039, 0.3364, 0.05039, 0.334, 0.06374, 0.3289, 0.06125, 0.3311, 0.05097, 0.3391, 0.06629, 0.3277, 0.07842, 0.3248, 0.07366, 0.334, 0.06374, 0.334, 0.06374, 0.3248, 0.07366, 0.3222, 0.06915, 0.3289, 0.06125, 0.3277, 0.07842, 0.3121, 0.08241, 0.3122, 0.07683, 0.3248, 0.07366, 0.3248, 0.07366, 0.3122, 0.07683, 0.3124, 0.07192, 0.3222, 0.06915, 0.3121, 0.08241, 0.2967, 0.07742, 0.2999, 0.07284, 0.3122, 0.07683, 0.3122, 0.07683, 0.2999, 0.07284, 0.3028, 0.0686, 0.3124, 0.07192, 0.2967, 0.07742, 0.2865, 0.06463, 0.2917, 0.06254, 0.2999, 0.07284, 0.2999, 0.07284, 0.2917, 0.06254, 0.2965, 0.06047, 0.3028, 0.0686, 0.2865, 0.06463, 0.2967, 0.07742, 0.282, 0.08375, 0.2759, 0.06908, 0.2848, 0.04823, 0.2865, 0.06463, 0.2759, 0.06908, 0.2698, 0.05436, 0.2921, 0.0334, 0.2848, 0.04823, 0.2698, 0.05436, 0.2657, 0.04444, 0.2967, 0.07742, 0.3121, 0.08241, 0.2864, 0.09437, 0.282, 0.08375, 0.3121, 0.08241, 0.3277, 0.07842, 0.3323, 0.08931, 0.3174, 0.09546, 0.2913, 0.1063, 0.2864, 0.09437, 0.3121, 0.08241, 0.3174, 0.09546, 0.3323, 0.08931, 0.3277, 0.07842, 0.3391, 0.06629, 0.3486, 0.08254, 0.3486, 0.08254, 0.3391, 0.06629, 0.3598, 0.0605, 0.3659, 0.07538, 0.3391, 0.06629, 0.3421, 0.04981, 0.3537, 0.04549, 0.3598, 0.0605, 0.3421, 0.04981, 0.3359, 0.03457, 0.3471, 0.02943, 0.3537, 0.04549, 0.3359, 0.03457, 0.3225, 0.02527, 0.3419, 0.01689, 0.3471, 0.02943, 0.3225, 0.02527, 0.3067, 0.02581, 0.3396, 0.0113, 0.3419, 0.01689, 0.2657, 0.04444, 0.2603, 0.03165, 0.2866, 0.02052, 0.2921, 0.0334, 0.2921, 0.0334, 0.2866, 0.02052, 0.3018, 0.01395, 0.3067, 0.02581, 0.3067, 0.02581, 0.3018, 0.01395, 0.3349, -2.108e-08, 0.3396, 0.0113, 0.06316, 0.7094, 0.04688, 0.7107, 0.04802, 0.7052, 0.06113, 0.7042, 0.06113, 0.7042, 0.04802, 0.7052, 0.04915, 0.7001, 0.05944, 0.6994, 0.04688, 0.7107, 0.03247, 0.7033, 0.03625, 0.6993, 0.04802, 0.7052, 0.04802, 0.7052, 0.03625, 0.6993, 0.03979, 0.6956, 0.04915, 0.7001, 0.03247, 0.7033, 0.02552, 0.689, 0.0299, 0.6882, 0.03625, 0.6993, 0.03625, 0.6993, 0.0299, 0.6882, 0.03454, 0.6871, 0.03979, 0.6956, 0.02552, 0.689, 0.02507, 0.6738, 0.03026, 0.6755, 0.0299, 0.6882, 0.0299, 0.6882, 0.03026, 0.6755, 0.0351, 0.6771, 0.03454, 0.6871, 0.02507, 0.6738, 0.03424, 0.6606, 0.03773, 0.6649, 0.03026, 0.6755, 0.03026, 0.6755, 0.03773, 0.6649, 0.04104, 0.6688, 0.0351, 0.6771, 0.03424, 0.6606, 0.04923, 0.6543, 0.04986, 0.6599, 0.03773, 0.6649, 0.03773, 0.6649, 0.04986, 0.6599, 0.05053, 0.665, 0.04104, 0.6688, 0.04923, 0.6543, 0.06528, 0.6572, 0.06278, 0.6622, 0.04986, 0.6599, 0.04986, 0.6599, 0.06278, 0.6622, 0.0606, 0.6669, 0.05053, 0.665, 0.06528, 0.6572, 0.07723, 0.6682, 0.07247, 0.6711, 0.06278, 0.6622, 0.06278, 0.6622, 0.07247, 0.6711, 0.06804, 0.6738, 0.0606, 0.6669, 0.07723, 0.6682, 0.0814, 0.6841, 0.07586, 0.6839, 0.07247, 0.6711, 0.07247, 0.6711, 0.07586, 0.6839, 0.0704, 0.6837, 0.06804, 0.6738, 0.0814, 0.6841, 0.07604, 0.6995, 0.07149, 0.6963, 0.07586, 0.6839, 0.07586, 0.6839, 0.07149, 0.6963, 0.06734, 0.6932, 0.0704, 0.6837, 0.07604, 0.6995, 0.06316, 0.7094, 0.06113, 0.7042, 0.07149, 0.6963, 0.07149, 0.6963, 0.06113, 0.7042, 0.05944, 0.6994, 0.06734, 0.6932, 0.06316, 0.7094, 0.07604, 0.6995, 0.08219, 0.7142, 0.06741, 0.72, 0.04688, 0.7107, 0.06316, 0.7094, 0.06741, 0.72, 0.05268, 0.7257, 0.03247, 0.7033, 0.04688, 0.7107, 0.05268, 0.7257, 0.04275, 0.7296, 0.07604, 0.6995, 0.0814, 0.6841, 0.09292, 0.71, 0.08219, 0.7142, 0.0814, 0.6841, 0.07723, 0.6682, 0.08807, 0.6637, 0.09428, 0.6787, 0.105, 0.7051, 0.09292, 0.71, 0.0814, 0.6841, 0.09428, 0.6787, 0.08807, 0.6637, 0.07723, 0.6682, 0.06528, 0.6572, 0.08139, 0.6477, 0.08139, 0.6477, 0.06528, 0.6572, 0.05962, 0.6368, 0.07431, 0.6307, 0.06528, 0.6572, 0.04923, 0.6543, 0.04488, 0.643, 0.05962, 0.6368, 0.04923, 0.6543, 0.03424, 0.6606, 0.02914, 0.6496, 0.04488, 0.643, 0.03424, 0.6606, 0.02507, 0.6738, 0.01687, 0.6547, 0.02914, 0.6496, 0.02507, 0.6738, 0.02552, 0.689, 0.01139, 0.6569, 0.01687, 0.6547, 0.04275, 0.7296, 0.02997, 0.7346, 0.01982, 0.7084, 0.03247, 0.7033, 0.03247, 0.7033, 0.01982, 0.7084, 0.01391, 0.6936, 0.02552, 0.689, 0.02552, 0.689, 0.01391, 0.6936, 0.000371, 0.6615, 0.01139, 0.6569, 0.9342, 0.2913, 0.9503, 0.2896, 0.9492, 0.2951, 0.9363, 0.2964, 0.9363, 0.2964, 0.9492, 0.2951, 0.9484, 0.3001, 0.9382, 0.301, 0.9503, 0.2896, 0.9649, 0.2971, 0.961, 0.3013, 0.9492, 0.2951, 0.9492, 0.2951, 0.961, 0.3013, 0.9574, 0.3052, 0.9484, 0.3001, 0.9649, 0.2971, 0.9724, 0.3119, 0.9678, 0.3127, 0.961, 0.3013, 0.961, 0.3013, 0.9678, 0.3127, 0.9627, 0.3142, 0.9574, 0.3052, 0.9724, 0.3119, 0.9729, 0.3279, 0.9676, 0.3261, 0.9678, 0.3127, 0.9678, 0.3127, 0.9676, 0.3261, 0.9623, 0.3245, 0.9627, 0.3142, 0.9729, 0.3279, 0.9635, 0.3411, 0.9599, 0.3368, 0.9676, 0.3261, 0.9676, 0.3261, 0.9599, 0.3368, 0.9568, 0.3329, 0.9623, 0.3245, 0.9635, 0.3411, 0.9485, 0.3473, 0.948, 0.3417, 0.9599, 0.3368, 0.9599, 0.3368, 0.948, 0.3417, 0.9474, 0.3366, 0.9568, 0.3329, 0.9485, 0.3473, 0.9323, 0.3442, 0.9349, 0.3392, 0.948, 0.3417, 0.948, 0.3417, 0.9349, 0.3392, 0.9375, 0.3343, 0.9474, 0.3366, 0.9323, 0.3442, 0.9203, 0.3327, 0.9251, 0.3299, 0.9349, 0.3392, 0.9349, 0.3392, 0.9251, 0.3299, 0.9297, 0.3273, 0.9375, 0.3343, 0.9203, 0.3327, 0.9163, 0.3168, 0.922, 0.3171, 0.9251, 0.3299, 0.9251, 0.3299, 0.922, 0.3171, 0.9269, 0.3173, 0.9297, 0.3273, 0.9163, 0.3168, 0.9214, 0.3013, 0.9259, 0.3044, 0.922, 0.3171, 0.922, 0.3171, 0.9259, 0.3044, 0.9304, 0.3075, 0.9269, 0.3173, 0.9214, 0.3013, 0.9342, 0.2913, 0.9363, 0.2964, 0.9259, 0.3044, 0.9259, 0.3044, 0.9363, 0.2964, 0.9382, 0.301, 0.9304, 0.3075, 0.9342, 0.2913, 0.9214, 0.3013, 0.9152, 0.2866, 0.9298, 0.2807, 0.9503, 0.2896, 0.9342, 0.2913, 0.9298, 0.2807, 0.9444, 0.2748, 0.9649, 0.2971, 0.9503, 0.2896, 0.9444, 0.2748, 0.9543, 0.2707, 0.9214, 0.3013, 0.9163, 0.3168, 0.9045, 0.291, 0.9152, 0.2866, 0.9163, 0.3168, 0.9203, 0.3327, 0.9093, 0.3372, 0.9032, 0.3222, 0.8925, 0.2958, 0.9045, 0.291, 0.9163, 0.3168, 0.9032, 0.3222, 0.9093, 0.3372, 0.9203, 0.3327, 0.9323, 0.3442, 0.9159, 0.3536, 0.9159, 0.3536, 0.9323, 0.3442, 0.9378, 0.3648, 0.9229, 0.3708, 0.9323, 0.3442, 0.9485, 0.3473, 0.9527, 0.3588, 0.9378, 0.3648, 0.9485, 0.3473, 0.9635, 0.3411, 0.9686, 0.3523, 0.9527, 0.3588, 0.9635, 0.3411, 0.9729, 0.3279, 0.9811, 0.3472, 0.9686, 0.3523, 0.9729, 0.3279, 0.9724, 0.3119, 0.9867, 0.345, 0.9811, 0.3472, 0.9543, 0.2707, 0.967, 0.2655, 0.9778, 0.2917, 0.9649, 0.2971, 0.9649, 0.2971, 0.9778, 0.2917, 0.9843, 0.307, 0.9724, 0.3119, 0.9724, 0.3119, 0.9843, 0.307, 0.998, 0.3403, 0.9867, 0.345, 0.3372, 0.9583, 0.327, 0.971, 0.3238, 0.9664, 0.332, 0.9561, 0.332, 0.9561, 0.3238, 0.9664, 0.3207, 0.9622, 0.3274, 0.9542, 0.327, 0.971, 0.3113, 0.9763, 0.3111, 0.9706, 0.3238, 0.9664, 0.3238, 0.9664, 0.3111, 0.9706, 0.3108, 0.9653, 0.3207, 0.9622, 0.3113, 0.9763, 0.2956, 0.9712, 0.2982, 0.9673, 0.3111, 0.9706, 0.3111, 0.9706, 0.2982, 0.9673, 0.3008, 0.9627, 0.3108, 0.9653, 0.2956, 0.9712, 0.2839, 0.9601, 0.2889, 0.9576, 0.2982, 0.9673, 0.2982, 0.9673, 0.2889, 0.9576, 0.2939, 0.9551, 0.3008, 0.9627, 0.2839, 0.9601, 0.2812, 0.9439, 0.2868, 0.9445, 0.2889, 0.9576, 0.2889, 0.9576, 0.2868, 0.9445, 0.2919, 0.9453, 0.2939, 0.9551, 0.2812, 0.9439, 0.2878, 0.9291, 0.2921, 0.9327, 0.2868, 0.9445, 0.2868, 0.9445, 0.2921, 0.9327, 0.2959, 0.9359, 0.2919, 0.9453, 0.2878, 0.9291, 0.3014, 0.9198, 0.3031, 0.9252, 0.2921, 0.9327, 0.2921, 0.9327, 0.3031, 0.9252, 0.3048, 0.9305, 0.2959, 0.9359, 0.3014, 0.9198, 0.3179, 0.9192, 0.3165, 0.9247, 0.3031, 0.9252, 0.3031, 0.9252, 0.3165, 0.9247, 0.3152, 0.9297, 0.3048, 0.9305, 0.3179, 0.9192, 0.3318, 0.9276, 0.3277, 0.9314, 0.3165, 0.9247, 0.3165, 0.9247, 0.3277, 0.9314, 0.324, 0.9347, 0.3152, 0.9297, 0.3318, 0.9276, 0.3392, 0.9421, 0.3337, 0.943, 0.3277, 0.9314, 0.3277, 0.9314, 0.3337, 0.943, 0.3284, 0.9439, 0.324, 0.9347, 0.3392, 0.9421, 0.3372, 0.9583, 0.332, 0.9561, 0.3337, 0.943, 0.3337, 0.943, 0.332, 0.9561, 0.3274, 0.9542, 0.3284, 0.9439, 0.3372, 0.9583, 0.3392, 0.9421, 0.354, 0.948, 0.3479, 0.9626, 0.327, 0.971, 0.3372, 0.9583, 0.3479, 0.9626, 0.3418, 0.9773, 0.3113, 0.9763, 0.327, 0.971, 0.3418, 0.9773, 0.3377, 0.9872, 0.3392, 0.9421, 0.3318, 0.9276, 0.3584, 0.9374, 0.354, 0.948, 0.3318, 0.9276, 0.3179, 0.9192, 0.3224, 0.9084, 0.3372, 0.9146, 0.3634, 0.9255, 0.3584, 0.9374, 0.3318, 0.9276, 0.3372, 0.9146, 0.3224, 0.9084, 0.3179, 0.9192, 0.3014, 0.9198, 0.3063, 0.9016, 0.3063, 0.9016, 0.3014, 0.9198, 0.283, 0.9091, 0.2892, 0.8944, 0.3014, 0.9198, 0.2878, 0.9291, 0.2766, 0.9238, 0.283, 0.9091, 0.2878, 0.9291, 0.2812, 0.9439, 0.2698, 0.9396, 0.2766, 0.9238, 0.2812, 0.9439, 0.2839, 0.9601, 0.2644, 0.9521, 0.2698, 0.9396, 0.2839, 0.9601, 0.2956, 0.9712, 0.262, 0.9576, 0.2644, 0.9521, 0.3377, 0.9872, 0.3325, 1.0, 0.306, 0.9893, 0.3113, 0.9763, 0.3113, 0.9763, 0.306, 0.9893, 0.2905, 0.9831, 0.2956, 0.9712, 0.2956, 0.9712, 0.2905, 0.9831, 0.2572, 0.9689, 0.262, 0.9576, 0.6591, 0.04309, 0.6694, 0.03009, 0.6727, 0.03479, 0.6644, 0.04532, 0.6644, 0.04532, 0.6727, 0.03479, 0.6759, 0.03908, 0.6693, 0.04731, 0.6694, 0.03009, 0.6852, 0.02468, 0.6854, 0.03031, 0.6727, 0.03479, 0.6727, 0.03479, 0.6854, 0.03031, 0.6856, 0.03583, 0.6759, 0.03908, 0.6852, 0.02468, 0.7009, 0.03018, 0.6982, 0.03392, 0.6854, 0.03031, 0.6854, 0.03031, 0.6982, 0.03392, 0.6954, 0.03827, 0.6856, 0.03583, 0.7009, 0.03018, 0.712, 0.04132, 0.7069, 0.04377, 0.6982, 0.03392, 0.6982, 0.03392, 0.7069, 0.04377, 0.7021, 0.0459, 0.6954, 0.03827, 0.712, 0.04132, 0.7145, 0.0575, 0.709, 0.0568, 0.7069, 0.04377, 0.7069, 0.04377, 0.709, 0.0568, 0.704, 0.05616, 0.7021, 0.0459, 0.7145, 0.0575, 0.7082, 0.0727, 0.7038, 0.06912, 0.709, 0.0568, 0.709, 0.0568, 0.7038, 0.06912, 0.6995, 0.06564, 0.704, 0.05616, 0.7082, 0.0727, 0.6946, 0.08193, 0.6928, 0.07664, 0.7038, 0.06912, 0.7038, 0.06912, 0.6928, 0.07664, 0.6911, 0.07189, 0.6995, 0.06564, 0.6946, 0.08193, 0.6783, 0.0827, 0.6797, 0.0773, 0.6928, 0.07664, 0.6928, 0.07664, 0.6797, 0.0773, 0.6809, 0.07227, 0.6911, 0.07189, 0.6783, 0.0827, 0.6642, 0.07434, 0.6683, 0.07056, 0.6797, 0.0773, 0.6797, 0.0773, 0.6683, 0.07056, 0.6723, 0.06692, 0.6809, 0.07227, 0.6642, 0.07434, 0.6572, 0.05942, 0.6628, 0.0585, 0.6683, 0.07056, 0.6683, 0.07056, 0.6628, 0.0585, 0.6677, 0.05767, 0.6723, 0.06692, 0.6572, 0.05942, 0.6591, 0.04309, 0.6644, 0.04532, 0.6628, 0.0585, 0.6628, 0.0585, 0.6644, 0.04532, 0.6693, 0.04731, 0.6677, 0.05767, 0.6591, 0.04309, 0.6572, 0.05942, 0.6421, 0.05336, 0.6483, 0.03865, 0.6694, 0.03009, 0.6591, 0.04309, 0.6483, 0.03865, 0.6545, 0.02382, 0.6852, 0.02468, 0.6694, 0.03009, 0.6545, 0.02382, 0.6586, 0.0138, 0.6572, 0.05942, 0.6642, 0.07434, 0.6376, 0.06405, 0.6421, 0.05336, 0.6642, 0.07434, 0.6783, 0.0827, 0.6738, 0.09355, 0.6587, 0.08731, 0.6325, 0.07611, 0.6376, 0.06405, 0.6642, 0.07434, 0.6587, 0.08731, 0.6738, 0.09355, 0.6783, 0.0827, 0.6946, 0.08193, 0.6899, 0.1002, 0.6899, 0.1002, 0.6946, 0.08193, 0.7131, 0.09257, 0.7069, 0.1073, 0.6946, 0.08193, 0.7082, 0.0727, 0.7193, 0.07777, 0.7131, 0.09257, 0.7082, 0.0727, 0.7145, 0.0575, 0.7261, 0.06191, 0.7193, 0.07777, 0.7145, 0.0575, 0.712, 0.04132, 0.7314, 0.04961, 0.7261, 0.06191, 0.712, 0.04132, 0.7009, 0.03018, 0.7338, 0.04413, 0.7314, 0.04961, 0.6586, 0.0138, 0.664, 0.0008644, 0.6907, 0.01171, 0.6852, 0.02468, 0.6852, 0.02468, 0.6907, 0.01171, 0.7061, 0.01842, 0.7009, 0.03018, 0.7009, 0.03018, 0.7061, 0.01842, 0.7386, 0.033, 0.7338, 0.04413, 0.1421, 0.3986, 0.1684, 0.4159, 0.105, 0.7051, 0.09428, 0.6787, 0.1194, 0.3877, 0.1421, 0.3986, 0.09428, 0.6787, 0.08807, 0.6637, 0.09798, 0.3765, 0.1194, 0.3877, 0.08807, 0.6637, 0.08139, 0.6477, 0.07417, 0.3678, 0.09798, 0.3765, 0.08139, 0.6477, 0.07431, 0.6307, 0.1684, 0.4159, 0.3948, 0.5259, 0.2892, 0.8944, 0.105, 0.7051, 0.3948, 0.5259, 0.4364, 0.5435, 0.3063, 0.9016, 0.2892, 0.8944, 0.4364, 0.5435, 0.4726, 0.5588, 0.3224, 0.9084, 0.3063, 0.9016, 0.4726, 0.5588, 0.5087, 0.5741, 0.3372, 0.9146, 0.3224, 0.9084, 0.5087, 0.5741, 0.5516, 0.5922, 0.3634, 0.9255, 0.3372, 0.9146, 0.5516, 0.5922, 0.7887, 0.6764, 0.6277, 0.9253, 0.3634, 0.9255, 0.7887, 0.6764, 0.8159, 0.6892, 0.6449, 0.9183, 0.6277, 0.9253, 0.8159, 0.6892, 0.84, 0.6971, 0.661, 0.9117, 0.6449, 0.9183, 0.84, 0.6971, 0.8626, 0.7054, 0.676, 0.9057, 0.661, 0.9117, 0.8626, 0.7054, 0.8891, 0.7104, 0.7022, 0.895, 0.676, 0.9057, 0.08768, 0.3352, 0.1125, 0.3425, 0.09798, 0.3765, 0.07417, 0.3678, 0.1125, 0.3425, 0.1342, 0.3529, 0.1194, 0.3877, 0.09798, 0.3765, 0.1342, 0.3529, 0.1574, 0.3629, 0.1421, 0.3986, 0.1194, 0.3877, 0.1574, 0.3629, 0.1838, 0.3788, 0.1684, 0.4159, 0.1421, 0.3986, 0.1838, 0.3788, 0.4147, 0.4785, 0.3948, 0.5259, 0.1684, 0.4159, 0.4147, 0.4785, 0.4565, 0.497, 0.4364, 0.5435, 0.3948, 0.5259, 0.4565, 0.497, 0.4924, 0.5131, 0.4726, 0.5588, 0.4364, 0.5435, 0.4924, 0.5131, 0.5282, 0.5291, 0.5087, 0.5741, 0.4726, 0.5588, 0.5282, 0.5291, 0.5703, 0.5478, 0.5516, 0.5922, 0.5087, 0.5741, 0.5703, 0.5478, 0.8029, 0.6428, 0.7887, 0.6764, 0.5516, 0.5922, 0.8029, 0.6428, 0.8295, 0.6579, 0.8159, 0.6892, 0.7887, 0.6764, 0.8295, 0.6579, 0.8529, 0.6675, 0.84, 0.6971, 0.8159, 0.6892, 0.8529, 0.6675, 0.8748, 0.6774, 0.8626, 0.7054, 0.84, 0.6971, 0.8748, 0.6774, 0.9002, 0.6843, 0.8891, 0.7104, 0.8626, 0.7054, 0.09388, 0.32, 0.1193, 0.3265, 0.1125, 0.3425, 0.08768, 0.3352, 0.1193, 0.3265, 0.1413, 0.3362, 0.1342, 0.3529, 0.1125, 0.3425, 0.1413, 0.3362, 0.1648, 0.3456, 0.1574, 0.3629, 0.1342, 0.3529, 0.1648, 0.3456, 0.1914, 0.3606, 0.1838, 0.3788, 0.1574, 0.3629, 0.1914, 0.3606, 0.4246, 0.4548, 0.4147, 0.4785, 0.1838, 0.3788, 0.4246, 0.4548, 0.4667, 0.4735, 0.4565, 0.497, 0.4147, 0.4785, 0.4667, 0.4735, 0.5025, 0.4895, 0.4924, 0.5131, 0.4565, 0.497, 0.5025, 0.4895, 0.5384, 0.5055, 0.5282, 0.5291, 0.4924, 0.5131, 0.5384, 0.5055, 0.5802, 0.5241, 0.5703, 0.5478, 0.5282, 0.5291, 0.5802, 0.5241, 0.8106, 0.6245, 0.8029, 0.6428, 0.5703, 0.5478, 0.8106, 0.6245, 0.837, 0.6406, 0.8295, 0.6579, 0.8029, 0.6428, 0.837, 0.6406, 0.8601, 0.6508, 0.8529, 0.6675, 0.8295, 0.6579, 0.8601, 0.6508, 0.8818, 0.6614, 0.8748, 0.6774, 0.8529, 0.6675, 0.8818, 0.6614, 0.9067, 0.6691, 0.9002, 0.6843, 0.8748, 0.6774, 0.1047, 0.2936, 0.1313, 0.2984, 0.1193, 0.3265, 0.09388, 0.32, 0.1313, 0.2984, 0.154, 0.3065, 0.1413, 0.3362, 0.1193, 0.3265, 0.154, 0.3065, 0.1782, 0.3143, 0.1648, 0.3456, 0.1413, 0.3362, 0.1782, 0.3143, 0.2054, 0.3269, 0.1914, 0.3606, 0.1648, 0.3456, 0.2054, 0.3269, 0.4432, 0.4103, 0.4246, 0.4548, 0.1914, 0.3606, 0.4432, 0.4103, 0.4862, 0.4285, 0.4667, 0.4735, 0.4246, 0.4548, 0.4862, 0.4285, 0.5223, 0.4437, 0.5025, 0.4895, 0.4667, 0.4735, 0.5223, 0.4437, 0.5586, 0.4591, 0.5384, 0.5055, 0.5025, 0.4895, 0.5586, 0.4591, 0.6002, 0.4767, 0.5802, 0.5241, 0.5384, 0.5055, 0.6002, 0.4767, 0.8262, 0.5874, 0.8106, 0.6245, 0.5802, 0.5241, 0.8262, 0.5874, 0.8525, 0.6049, 0.837, 0.6406, 0.8106, 0.6245, 0.8525, 0.6049, 0.8753, 0.6159, 0.8601, 0.6508, 0.837, 0.6406, 0.8753, 0.6159, 0.8967, 0.6273, 0.8818, 0.6614, 0.8601, 0.6508, 0.8967, 0.6273, 0.9207, 0.6362, 0.9067, 0.6691, 0.8818, 0.6614, 0.2913, 0.1063, 0.3174, 0.09546, 0.1313, 0.2984, 0.1047, 0.2936, 0.3174, 0.09546, 0.3323, 0.08931, 0.154, 0.3065, 0.1313, 0.2984, 0.3323, 0.08931, 0.3486, 0.08254, 0.1782, 0.3143, 0.154, 0.3065, 0.3486, 0.08254, 0.3659, 0.07538, 0.2054, 0.3269, 0.1782, 0.3143, 0.3659, 0.07538, 0.6325, 0.07611, 0.4432, 0.4103, 0.2054, 0.3269, 0.6325, 0.07611, 0.6587, 0.08731, 0.4862, 0.4285, 0.4432, 0.4103, 0.6587, 0.08731, 0.6738, 0.09355, 0.5223, 0.4437, 0.4862, 0.4285, 0.6738, 0.09355, 0.6899, 0.1002, 0.5586, 0.4591, 0.5223, 0.4437, 0.6899, 0.1002, 0.7069, 0.1073, 0.6002, 0.4767, 0.5586, 0.4591, 0.7069, 0.1073, 0.8925, 0.2958, 0.8262, 0.5874, 0.6002, 0.4767, 0.8925, 0.2958, 0.9032, 0.3222, 0.8525, 0.6049, 0.8262, 0.5874, 0.9032, 0.3222, 0.9093, 0.3372, 0.8753, 0.6159, 0.8525, 0.6049, 0.9093, 0.3372, 0.9159, 0.3536, 0.8967, 0.6273, 0.8753, 0.6159, 0.9159, 0.3536, 0.9229, 0.3708, 0.9207, 0.6362, 0.8967, 0.6273, 0.654, 0.9888, 0.6587, 1.0, 0.3325, 1.0, 0.3377, 0.9872, 0.654, 0.9888, 0.3377, 0.9872, 0.3418, 0.9773, 0.6517, 0.9832, 0.6517, 0.9832, 0.3418, 0.9773, 0.3479, 0.9626, 0.6465, 0.9708, 0.6398, 0.9549, 0.6465, 0.9708, 0.3479, 0.9626, 0.354, 0.948, 0.6398, 0.9549, 0.354, 0.948, 0.3584, 0.9374, 0.6337, 0.94, 0.6337, 0.94, 0.3584, 0.9374, 0.3634, 0.9255, 0.6277, 0.9253, 0.09292, 0.71, 0.105, 0.7051, 0.2892, 0.8944, 0.283, 0.9091, 0.09292, 0.71, 0.283, 0.9091, 0.2766, 0.9238, 0.08219, 0.7142, 0.08219, 0.7142, 0.2766, 0.9238, 0.2698, 0.9396, 0.06741, 0.72, 0.06741, 0.72, 0.2698, 0.9396, 0.2644, 0.9521, 0.05268, 0.7257, 0.05268, 0.7257, 0.2644, 0.9521, 0.262, 0.9576, 0.04275, 0.7296, 0.02997, 0.7346, 0.04275, 0.7296, 0.262, 0.9576, 0.2572, 0.9689, 0.06304, 0.3632, 0.07417, 0.3678, 0.07431, 0.6307, 0.05962, 0.6368, 0.06304, 0.3632, 0.05962, 0.6368, 0.04488, 0.643, 0.05753, 0.3609, 0.05753, 0.3609, 0.04488, 0.643, 0.02914, 0.6496, 0.0452, 0.3558, 0.0452, 0.3558, 0.02914, 0.6496, 0.01687, 0.6547, 0.02939, 0.3493, 0.02939, 0.3493, 0.01687, 0.6547, 0.01139, 0.6569, 0.01466, 0.3433, 2.098e-08, 0.3374, 0.01466, 0.3433, 0.01139, 0.6569, 0.000371, 0.6615, 0.09188, 0.2883, 0.2864, 0.09437, 0.2913, 0.1063, 0.1047, 0.2936, 0.08195, 0.2842, 0.282, 0.08375, 0.2864, 0.09437, 0.09188, 0.2883, 0.08195, 0.2842, 0.06726, 0.278, 0.2759, 0.06908, 0.282, 0.08375, 0.05249, 0.272, 0.2698, 0.05436, 0.2759, 0.06908, 0.06726, 0.278, 0.04179, 0.2676, 0.2657, 0.04444, 0.2698, 0.05436, 0.05249, 0.272, 0.04179, 0.2676, 0.02976, 0.2627, 0.2603, 0.03165, 0.2657, 0.04444, 0.3598, 0.0605, 0.6376, 0.06405, 0.6325, 0.07611, 0.3659, 0.07538, 0.3537, 0.04549, 0.6421, 0.05336, 0.6376, 0.06405, 0.3598, 0.0605, 0.3537, 0.04549, 0.3471, 0.02943, 0.6483, 0.03865, 0.6421, 0.05336, 0.3419, 0.01689, 0.6545, 0.02382, 0.6483, 0.03865, 0.3471, 0.02943, 0.3396, 0.0113, 0.6586, 0.0138, 0.6545, 0.02382, 0.3419, 0.01689, 0.3396, 0.0113, 0.3349, -2.108e-08, 0.664, 0.0008644, 0.6586, 0.0138, 0.9045, 0.291, 0.8925, 0.2958, 0.7069, 0.1073, 0.7131, 0.09257, 0.9045, 0.291, 0.7131, 0.09257, 0.7193, 0.07777, 0.9152, 0.2866, 0.9152, 0.2866, 0.7193, 0.07777, 0.7261, 0.06191, 0.9298, 0.2807, 0.9298, 0.2807, 0.7261, 0.06191, 0.7314, 0.04961, 0.9444, 0.2748, 0.9444, 0.2748, 0.7314, 0.04961, 0.7338, 0.04413, 0.9543, 0.2707, 0.967, 0.2655, 0.9543, 0.2707, 0.7338, 0.04413, 0.7386, 0.033, 0.9319, 0.6409, 0.9207, 0.6362, 0.9229, 0.3708, 0.9378, 0.3648, 0.9319, 0.6409, 0.9378, 0.3648, 0.9527, 0.3588, 0.9374, 0.6433, 0.9374, 0.6433, 0.9527, 0.3588, 0.9686, 0.3523, 0.9498, 0.6485, 0.9498, 0.6485, 0.9686, 0.3523, 0.9811, 0.3472, 0.9656, 0.6551, 0.9656, 0.6551, 0.9811, 0.3472, 0.9867, 0.345, 0.9804, 0.6614, 0.9952, 0.6678, 0.9804, 0.6614, 0.9867, 0.345, 0.998, 0.3403, 0.9018, 0.7158, 0.7071, 0.907, 0.7022, 0.895, 0.8891, 0.7104, 0.9116, 0.7199, 0.7114, 0.9175, 0.7071, 0.907, 0.9018, 0.7158, 0.9116, 0.7199, 0.9261, 0.7261, 0.7175, 0.932, 0.7114, 0.9175, 0.9405, 0.7322, 0.7234, 0.9465, 0.7175, 0.932, 0.9261, 0.7261, 0.9511, 0.7367, 0.7275, 0.9563, 0.7234, 0.9465, 0.9405, 0.7322, 0.9511, 0.7367, 0.9629, 0.7417, 0.7327, 0.9689, 0.7275, 0.9563])
me_torus_005.update()
me_torus_006 = bpy.data.meshes.new('Torus.006')
me_torus_006.from_pydata([(-2.445, 2.489, 0.01444), (-2.521, 2.412, 0.01444), (-2.655, 2.278, 0.01444), (-2.362, 2.571, 0.01444), (-2.275, 2.658, 0.01444), (2.455, -2.488, 0.01444), (2.531, -2.412, 0.01444), (2.665, -2.278, 0.01444), (2.373, -2.57, 0.01444), (2.286, -2.658, 0.01444), (3.499, -0.08126, 0.01444), (3.499, -0.2707, 0.01444), (3.499, 0.02884, 0.01444), (3.499, 0.2665, 0.01444), (-3.49, 0.08035, 0.01444), (-3.49, 0.2698, 0.01444), (-3.49, -0.02975, 0.01444), (-3.49, -0.2674, 0.01444), (0.08617, 3.494, 0.01444), (0.2756, 3.494, 0.01444), (-0.02394, 3.494, 0.01444), (-0.2616, 3.494, 0.01444), (-0.07544, -3.494, 0.01444), (-0.2649, -3.494, 0.01444), (0.03466, -3.494, 0.01444), (0.2723, -3.494, 0.01444), (2.533, 2.413, 0.01444), (2.667, 2.279, 0.01444), (2.455, 2.491, 0.01444), (2.287, 2.659, 0.01444), (-2.523, -2.414, 0.01444), (-2.657, -2.28, 0.01444), (-2.445, -2.492, 0.01444), (-2.277, -2.66, 0.01444), (-2.544, 2.589, 0.01444), (-2.623, 2.51, 0.01444), (-2.762, 2.37, 0.01444), (-2.458, 2.675, 0.01444), (-2.367, 2.766, 0.01444), (2.554, -2.589, 0.01444), (2.634, -2.509, 0.01444), (2.773, -2.37, 0.01444), (2.469, -2.674, 0.01444), (2.378, -2.765, 0.01444), (3.641, -0.08454, 0.01444), (3.641, -0.2817, 0.01444), (3.641, 0.03001, 0.01444), (3.641, 0.2773, 0.01444), (-3.631, 0.0836, 0.01444), (-3.631, 0.2807, 0.01444), (-3.631, -0.03095, 0.01444), (-3.631, -0.2782, 0.01444), (0.08944, 3.636, 0.01444), (0.2866, 3.636, 0.01444), (-0.02511, 3.636, 0.01444), (-0.2724, 3.636, 0.01444), (-0.0787, -3.636, 0.01444), (-0.2758, -3.636, 0.01444), (0.03585, -3.636, 0.01444), (0.2831, -3.636, 0.01444), (2.635, 2.511, 0.01444), (2.775, 2.372, 0.01444), (2.554, 2.592, 0.01444), (2.38, 2.767, 0.01444), (-2.625, -2.512, 0.01444), (-2.764, -2.372, 0.01444), (-2.544, -2.593, 0.01444), (-2.369, -2.768, 0.01444), (-2.445, 2.489, 0.1588), (-2.521, 2.412, 0.1588), (-2.655, 2.278, 0.1588), (-2.362, 2.571, 0.1588), (-2.275, 2.658, 0.1588), (2.455, -2.488, 0.1588), (2.531, -2.412, 0.1588), (2.665, -2.278, 0.1588), (2.373, -2.57, 0.1588), (2.286, -2.658, 0.1588), (3.499, -0.2707, 0.1588), (3.499, -0.08126, 0.1588), (3.499, 0.02884, 0.1588), (3.499, 0.2665, 0.1588), (-3.49, 0.2698, 0.1588), (-3.49, 0.08035, 0.1588), (-3.49, -0.02975, 0.1588), (-3.49, -0.2674, 0.1588), (0.2756, 3.494, 0.1588), (0.08617, 3.494, 0.1588), (-0.02394, 3.494, 0.1588), (-0.2616, 3.494, 0.1588), (-0.2649, -3.494, 0.1588), (-0.07544, -3.494, 0.1588), (0.03466, -3.494, 0.1588), (0.2723, -3.494, 0.1588), (2.667, 2.279, 0.1588), (2.533, 2.413, 0.1588), (2.455, 2.491, 0.1588), (2.287, 2.659, 0.1588), (-2.657, -2.28, 0.1588), (-2.523, -2.414, 0.1588), (-2.445, -2.492, 0.1588), (-2.277, -2.66, 0.1588), (-2.544, 2.589, 0.1588), (-2.623, 2.51, 0.1588), (-2.762, 2.37, 0.1588), (-2.458, 2.675, 0.1588), (-2.367, 2.766, 0.1588), (2.554, -2.589, 0.1588), (2.634, -2.509, 0.1588), (2.773, -2.37, 0.1588), (2.469, -2.674, 0.1588), (2.378, -2.765, 0.1588), (3.641, -0.2817, 0.1588), (3.641, -0.08454, 0.1588), (3.641, 0.03001, 0.1588), (3.641, 0.2773, 0.1588), (-3.631, 0.2807, 0.1588), (-3.631, 0.0836, 0.1588), (-3.631, -0.03095, 0.1588), (-3.631, -0.2782, 0.1588), (0.2866, 3.636, 0.1588), (0.08944, 3.636, 0.1588), (-0.02511, 3.636, 0.1588), (-0.2724, 3.636, 0.1588), (-0.2758, -3.636, 0.1588), (-0.0787, -3.636, 0.1588), (0.03585, -3.636, 0.1588), (0.2831, -3.636, 0.1588), (2.775, 2.372, 0.1588), (2.635, 2.511, 0.1588), (2.554, 2.592, 0.1588), (2.38, 2.767, 0.1588), (-2.764, -2.372, 0.1588), (-2.625, -2.512, 0.1588), (-2.544, -2.593, 0.1588), (-2.369, -2.768, 0.1588)], [], [(31, 17, 85, 98), (43, 42, 110, 111), (41, 45, 112, 109), (42, 39, 107, 110), (59, 43, 111, 127), (27, 13, 81, 94), (14, 15, 82, 83), (40, 41, 109, 108), (13, 12, 80, 81), (67, 57, 124, 135), (33, 32, 100, 101), (39, 40, 108, 107), (51, 65, 132, 119), (38, 37, 105, 106), (12, 10, 79, 80), (36, 49, 116, 104), (32, 30, 99, 100), (37, 34, 102, 105), (55, 38, 106, 123), (8, 9, 77, 76), (15, 2, 70, 82), (35, 36, 104, 103), (63, 53, 120, 131), (34, 35, 103, 102), (22, 23, 90, 91), (47, 61, 128, 115), (21, 20, 88, 89), (11, 7, 75, 78), (66, 67, 135, 134), (5, 8, 76, 73), (64, 66, 134, 133), (20, 18, 87, 88), (65, 64, 133, 132), (7, 6, 74, 75), (101, 100, 134, 135), (72, 89, 123, 106), (79, 78, 112, 113), (74, 73, 107, 108), (89, 88, 122, 123), (71, 72, 106, 105), (96, 95, 129, 130), (99, 98, 132, 133), (78, 75, 109, 112), (84, 83, 117, 118), (87, 86, 120, 121), (97, 96, 130, 131), (75, 74, 108, 109), (90, 101, 135, 124), (69, 68, 102, 103), (85, 84, 118, 119), (82, 70, 104, 116), (73, 76, 110, 107), (92, 91, 125, 126), (86, 97, 131, 120), (95, 94, 128, 129), (80, 79, 113, 114), (83, 82, 116, 117), (93, 92, 126, 127), (70, 69, 103, 104), (76, 77, 111, 110), (81, 80, 114, 115), (77, 93, 127, 111), (94, 81, 115, 128), (100, 99, 133, 134), (68, 71, 105, 102), (88, 87, 121, 122), (98, 85, 119, 132), (91, 90, 124, 125), (24, 22, 91, 92), (45, 44, 113, 112), (1, 0, 68, 69), (44, 46, 114, 113), (25, 24, 92, 93), (46, 47, 115, 114), (26, 27, 94, 95), (49, 48, 117, 116), (48, 50, 118, 117), (2, 1, 69, 70), (50, 51, 119, 118), (23, 33, 101, 90), (16, 14, 83, 84), (53, 52, 121, 120), (0, 3, 71, 68), (52, 54, 122, 121), (17, 16, 84, 85), (19, 29, 97, 86), (18, 19, 86, 87), (54, 55, 123, 122), (57, 56, 125, 124), (3, 4, 72, 71), (56, 58, 126, 125), (28, 26, 95, 96), (6, 5, 73, 74), (58, 59, 127, 126), (9, 25, 93, 77), (61, 60, 129, 128), (29, 28, 96, 97), (30, 31, 98, 99), (60, 62, 130, 129), (10, 11, 78, 79), (4, 21, 89, 72), (62, 63, 131, 130)])
_uv = me_torus_006.uv_layers.new(name='UVMap')
_uv.uv.foreach_set('vector', [0.6566, 0.07326, 0.3772, 0.05736, 0.3738, 0.0386, 0.6615, 0.05477, 0.9843, 0.6621, 0.9799, 0.682, 0.9591, 0.676, 0.964, 0.6592, 0.9531, 0.7427, 0.7409, 0.9662, 0.7287, 0.949, 0.9358, 0.7318, 0.9799, 0.682, 0.9738, 0.7, 0.9536, 0.6925, 0.9591, 0.676, 0.972, 0.3605, 0.9843, 0.6621, 0.964, 0.6592, 0.9526, 0.3642, 0.3549, 0.9394, 0.6445, 0.9419, 0.6486, 0.9609, 0.3507, 0.9591, 0.3346, 0.07191, 0.3129, 0.08113, 0.3027, 0.06447, 0.3274, 0.05362, 0.9671, 0.7161, 0.9531, 0.7427, 0.9358, 0.7318, 0.9476, 0.7074, 0.6445, 0.9419, 0.6727, 0.9312, 0.6803, 0.9494, 0.6486, 0.9609, 0.7513, 0.05573, 0.9451, 0.2829, 0.928, 0.2931, 0.739, 0.07178, 0.7178, 0.1034, 0.6906, 0.0894, 0.6997, 0.07199, 0.7287, 0.08833, 0.9738, 0.7, 0.9671, 0.7161, 0.9476, 0.7074, 0.9536, 0.6925, 0.3661, 1.949e-09, 0.6735, 0.01598, 0.6686, 0.03627, 0.3691, 0.02041, 0.0146, 0.3208, 0.0208, 0.3006, 0.04177, 0.3084, 0.03561, 0.3254, 0.6727, 0.9312, 0.6862, 0.9252, 0.6946, 0.9434, 0.6803, 0.9494, 0.05311, 0.2406, 0.2829, 0.02835, 0.2941, 0.04628, 0.06991, 0.253, 0.6906, 0.0894, 0.6777, 0.08294, 0.686, 0.06512, 0.6997, 0.07199, 0.0208, 0.3006, 0.02847, 0.2826, 0.04866, 0.2919, 0.04177, 0.3084, 2.145e-08, 0.6429, 0.0146, 0.3208, 0.03561, 0.3254, 0.02141, 0.6394, 0.922, 0.6645, 0.9273, 0.65, 0.946, 0.654, 0.9406, 0.6706, 0.3129, 0.08113, 0.1024, 0.2735, 0.08639, 0.2625, 0.3027, 0.06447, 0.03666, 0.2666, 0.05311, 0.2406, 0.06991, 0.253, 0.05598, 0.2771, 0.2571, 0.9631, 0.03208, 0.7298, 0.05049, 0.7176, 0.2694, 0.9454, 0.02847, 0.2826, 0.03666, 0.2666, 0.05598, 0.2771, 0.04866, 0.2919, 0.9023, 0.3305, 0.8951, 0.3088, 0.9114, 0.3001, 0.9203, 0.3242, 0.6584, 1.0, 0.3402, 1.0, 0.3443, 0.9787, 0.6543, 0.9793, 0.06122, 0.6307, 0.07067, 0.6608, 0.0517, 0.6677, 0.04158, 0.6341, 0.7084, 0.9149, 0.9031, 0.714, 0.9192, 0.7235, 0.7192, 0.9312, 0.7193, 0.03511, 0.7513, 0.05573, 0.739, 0.07178, 0.709, 0.05432, 0.9167, 0.679, 0.922, 0.6645, 0.9406, 0.6706, 0.9351, 0.6857, 0.7031, 0.02688, 0.7193, 0.03511, 0.709, 0.05432, 0.694, 0.04703, 0.07067, 0.6608, 0.07622, 0.6746, 0.05737, 0.6826, 0.0517, 0.6677, 0.6735, 0.01598, 0.7031, 0.02688, 0.694, 0.04703, 0.6686, 0.03627, 0.9031, 0.714, 0.9117, 0.6923, 0.9297, 0.6995, 0.9192, 0.7235, 0.7287, 0.08833, 0.6997, 0.07199, 0.709, 0.05432, 0.739, 0.07178, 0.05404, 0.3321, 0.04158, 0.6341, 0.02141, 0.6394, 0.03561, 0.3254, 0.6946, 0.9434, 0.7192, 0.9312, 0.7287, 0.949, 0.7033, 0.9615, 0.9297, 0.6995, 0.9351, 0.6857, 0.9536, 0.6925, 0.9476, 0.7074, 0.04158, 0.6341, 0.0517, 0.6677, 0.03191, 0.6746, 0.02141, 0.6394, 0.06052, 0.3152, 0.05404, 0.3321, 0.03561, 0.3254, 0.04177, 0.3084, 0.3097, 0.9436, 0.3242, 0.9498, 0.3171, 0.969, 0.3012, 0.9622, 0.686, 0.06512, 0.6615, 0.05477, 0.6686, 0.03627, 0.694, 0.04703, 0.7192, 0.9312, 0.9192, 0.7235, 0.9358, 0.7318, 0.7287, 0.949, 0.3418, 0.04847, 0.3274, 0.05362, 0.3198, 0.0353, 0.3355, 0.0296, 0.05737, 0.6826, 0.06934, 0.7083, 0.05049, 0.7176, 0.03832, 0.691, 0.2789, 0.9282, 0.3097, 0.9436, 0.3012, 0.9622, 0.2694, 0.9454, 0.9192, 0.7235, 0.9297, 0.6995, 0.9476, 0.7074, 0.9358, 0.7318, 0.9114, 0.3001, 0.7287, 0.08833, 0.739, 0.07178, 0.928, 0.2931, 0.07362, 0.2865, 0.06711, 0.3002, 0.04866, 0.2919, 0.05598, 0.2771, 0.3738, 0.0386, 0.3418, 0.04847, 0.3355, 0.0296, 0.3691, 0.02041, 0.3027, 0.06447, 0.08639, 0.2625, 0.06991, 0.253, 0.2941, 0.04628, 0.9351, 0.6857, 0.9406, 0.6706, 0.9591, 0.676, 0.9536, 0.6925, 0.9249, 0.3382, 0.9203, 0.3242, 0.9378, 0.3174, 0.9431, 0.3323, 0.06934, 0.7083, 0.2789, 0.9282, 0.2694, 0.9454, 0.05049, 0.7176, 0.3242, 0.9498, 0.3507, 0.9591, 0.3443, 0.9787, 0.3171, 0.969, 0.6803, 0.9494, 0.6946, 0.9434, 0.7033, 0.9615, 0.6878, 0.9682, 0.3274, 0.05362, 0.3027, 0.06447, 0.2941, 0.04628, 0.3198, 0.0353, 0.934, 0.3696, 0.9249, 0.3382, 0.9431, 0.3323, 0.9526, 0.3642, 0.08639, 0.2625, 0.07362, 0.2865, 0.05598, 0.2771, 0.06991, 0.253, 0.9406, 0.6706, 0.946, 0.654, 0.964, 0.6592, 0.9591, 0.676, 0.6486, 0.9609, 0.6803, 0.9494, 0.6878, 0.9682, 0.6543, 0.9793, 0.946, 0.654, 0.934, 0.3696, 0.9526, 0.3642, 0.964, 0.6592, 0.3507, 0.9591, 0.6486, 0.9609, 0.6543, 0.9793, 0.3443, 0.9787, 0.6997, 0.07199, 0.686, 0.06512, 0.694, 0.04703, 0.709, 0.05432, 0.06711, 0.3002, 0.06052, 0.3152, 0.04177, 0.3084, 0.04866, 0.2919, 0.0517, 0.6677, 0.05737, 0.6826, 0.03832, 0.691, 0.03191, 0.6746, 0.6615, 0.05477, 0.3738, 0.0386, 0.3691, 0.02041, 0.6686, 0.03627, 0.9203, 0.3242, 0.9114, 0.3001, 0.928, 0.2931, 0.9378, 0.3174, 0.9067, 0.3442, 0.9023, 0.3305, 0.9203, 0.3242, 0.9249, 0.3382, 0.7409, 0.9662, 0.7129, 0.9819, 0.7033, 0.9615, 0.7287, 0.949, 0.09114, 0.2953, 0.08516, 0.3083, 0.06711, 0.3002, 0.07362, 0.2865, 0.7129, 0.9819, 0.6957, 0.989, 0.6878, 0.9682, 0.7033, 0.9615, 0.9154, 0.373, 0.9067, 0.3442, 0.9249, 0.3382, 0.934, 0.3696, 0.6957, 0.989, 0.6584, 1.0, 0.6543, 0.9793, 0.6878, 0.9682, 0.3315, 0.9308, 0.3549, 0.9394, 0.3507, 0.9591, 0.3242, 0.9498, 0.2829, 0.02835, 0.3115, 0.01463, 0.3198, 0.0353, 0.2941, 0.04628, 0.3115, 0.01463, 0.3288, 0.00869, 0.3355, 0.0296, 0.3198, 0.0353, 0.1024, 0.2735, 0.09114, 0.2953, 0.07362, 0.2865, 0.08639, 0.2625, 0.3288, 0.00869, 0.3661, 1.949e-09, 0.3691, 0.02041, 0.3355, 0.0296, 0.8951, 0.3088, 0.7178, 0.1034, 0.7287, 0.08833, 0.9114, 0.3001, 0.3481, 0.06695, 0.3346, 0.07191, 0.3274, 0.05362, 0.3418, 0.04847, 0.03208, 0.7298, 0.01683, 0.7002, 0.03832, 0.691, 0.05049, 0.7176, 0.08516, 0.3083, 0.07914, 0.3224, 0.06052, 0.3152, 0.06711, 0.3002, 0.01683, 0.7002, 0.01006, 0.6822, 0.03191, 0.6746, 0.03832, 0.691, 0.3772, 0.05736, 0.3481, 0.06695, 0.3418, 0.04847, 0.3738, 0.0386, 0.08666, 0.6973, 0.29, 0.9117, 0.2789, 0.9282, 0.06934, 0.7083, 0.07622, 0.6746, 0.08666, 0.6973, 0.06934, 0.7083, 0.05737, 0.6826, 0.01006, 0.6822, 2.145e-08, 0.6429, 0.02141, 0.6394, 0.03191, 0.6746, 0.9451, 0.2829, 0.9573, 0.3099, 0.9378, 0.3174, 0.928, 0.2931, 0.07914, 0.3224, 0.07351, 0.3371, 0.05404, 0.3321, 0.06052, 0.3152, 0.9573, 0.3099, 0.9628, 0.3259, 0.9431, 0.3323, 0.9378, 0.3174, 0.3177, 0.9253, 0.3315, 0.9308, 0.3242, 0.9498, 0.3097, 0.9436, 0.9117, 0.6923, 0.9167, 0.679, 0.9351, 0.6857, 0.9297, 0.6995, 0.9628, 0.3259, 0.972, 0.3605, 0.9526, 0.3642, 0.9431, 0.3323, 0.9273, 0.65, 0.9154, 0.373, 0.934, 0.3696, 0.946, 0.654, 0.3402, 1.0, 0.3089, 0.9904, 0.3171, 0.969, 0.3443, 0.9787, 0.29, 0.9117, 0.3177, 0.9253, 0.3097, 0.9436, 0.2789, 0.9282, 0.6777, 0.08294, 0.6566, 0.07326, 0.6615, 0.05477, 0.686, 0.06512, 0.3089, 0.9904, 0.2916, 0.9828, 0.3012, 0.9622, 0.3171, 0.969, 0.6862, 0.9252, 0.7084, 0.9149, 0.7192, 0.9312, 0.6946, 0.9434, 0.07351, 0.3371, 0.06122, 0.6307, 0.04158, 0.6341, 0.05404, 0.3321, 0.2916, 0.9828, 0.2571, 0.9631, 0.2694, 0.9454, 0.3012, 0.9622])
me_torus_006.update()
me_torus_007 = bpy.data.meshes.new('Torus.007')
me_torus_007.from_pydata([(-2.544, 2.589, 0.1588), (-2.623, 2.51, 0.1588), (-2.762, 2.37, 0.1588), (-2.458, 2.675, 0.1588), (-2.367, 2.766, 0.1588), (2.554, -2.589, 0.1588), (2.634, -2.509, 0.1588), (2.773, -2.37, 0.1588), (2.469, -2.674, 0.1588), (2.378, -2.765, 0.1588), (3.641, -0.2817, 0.1588), (3.641, -0.08454, 0.1588), (3.641, 0.03001, 0.1588), (3.641, 0.2773, 0.1588), (-3.631, 0.2807, 0.1588), (-3.631, 0.0836, 0.1588), (-3.631, -0.03095, 0.1588), (-3.631, -0.2782, 0.1588), (0.2866, 3.636, 0.1588), (0.08944, 3.636, 0.1588), (-0.02511, 3.636, 0.1588), (-0.2724, 3.636, 0.1588), (-0.2758, -3.636, 0.1588), (-0.0787, -3.636, 0.1588), (0.03585, -3.636, 0.1588), (0.2831, -3.636, 0.1588), (2.775, 2.372, 0.1588), (2.635, 2.511, 0.1588), (2.554, 2.592, 0.1588), (2.38, 2.767, 0.1588), (-2.764, -2.372, 0.1588), (-2.625, -2.512, 0.1588), (-2.544, -2.593, 0.1588), (-2.369, -2.768, 0.1588), (-2.544, 2.589, 2.374), (-2.623, 2.51, 2.374), (-2.762, 2.37, 2.374), (-2.458, 2.675, 2.374), (-2.367, 2.766, 2.374), (2.554, -2.589, 2.374), (2.634, -2.509, 2.374), (2.773, -2.37, 2.374), (2.469, -2.674, 2.374), (2.378, -2.765, 2.374), (3.641, -0.2817, 2.374), (3.641, -0.08454, 2.374), (3.641, 0.03001, 2.374), (3.641, 0.2773, 2.374), (-3.631, 0.2807, 2.374), (-3.631, 0.0836, 2.374), (-3.631, -0.03095, 2.374), (-3.631, -0.2782, 2.374), (0.2866, 3.636, 2.374), (0.08944, 3.636, 2.374), (-0.02511, 3.636, 2.374), (-0.2724, 3.636, 2.374), (-0.2758, -3.636, 2.374), (-0.0787, -3.636, 2.374), (0.03585, -3.636, 2.374), (0.2831, -3.636, 2.374), (2.775, 2.372, 2.374), (2.635, 2.511, 2.374), (2.554, 2.592, 2.374), (2.38, 2.767, 2.374), (-2.764, -2.372, 2.374), (-2.625, -2.512, 2.374), (-2.544, -2.593, 2.374), (-2.369, -2.768, 2.374)], [], [(20, 54, 55, 21), (3, 4, 38, 37), (30, 17, 51, 64), (22, 56, 57, 23), (6, 5, 39, 40), (22, 33, 67, 56), (23, 57, 58, 24), (7, 6, 40, 41), (9, 25, 59, 43), (24, 58, 59, 25), (5, 8, 42, 39), (10, 7, 41, 44), (26, 60, 61, 27), (8, 9, 43, 42), (27, 61, 62, 28), (10, 44, 45, 11), (28, 62, 63, 29), (11, 45, 46, 12), (31, 30, 64, 65), (12, 46, 47, 13), (32, 31, 65, 66), (14, 48, 49, 15), (33, 32, 66, 67), (15, 49, 50, 16), (26, 13, 47, 60), (16, 50, 51, 17), (1, 0, 34, 35), (18, 29, 63, 52), (18, 52, 53, 19), (2, 1, 35, 36), (4, 21, 55, 38), (19, 53, 54, 20), (0, 3, 37, 34), (14, 2, 36, 48)])
_uv = me_torus_007.uv_layers.new(name='UVMap')
_uv.uv.foreach_set('vector', [0.03191, 0.6746, 0.03191, 0.6746, 0.02141, 0.6394, 0.02141, 0.6394, 0.04177, 0.3084, 0.03561, 0.3254, 0.03561, 0.3254, 0.04177, 0.3084, 0.6686, 0.03627, 0.3691, 0.02041, 0.3691, 0.02041, 0.6686, 0.03627, 0.928, 0.2931, 0.928, 0.2931, 0.9378, 0.3174, 0.9378, 0.3174, 0.9476, 0.7074, 0.9536, 0.6925, 0.9536, 0.6925, 0.9476, 0.7074, 0.928, 0.2931, 0.739, 0.07178, 0.739, 0.07178, 0.928, 0.2931, 0.9378, 0.3174, 0.9378, 0.3174, 0.9431, 0.3323, 0.9431, 0.3323, 0.9358, 0.7318, 0.9476, 0.7074, 0.9476, 0.7074, 0.9358, 0.7318, 0.964, 0.6592, 0.9526, 0.3642, 0.9526, 0.3642, 0.964, 0.6592, 0.9431, 0.3323, 0.9431, 0.3323, 0.9526, 0.3642, 0.9526, 0.3642, 0.9536, 0.6925, 0.9591, 0.676, 0.9591, 0.676, 0.9536, 0.6925, 0.7287, 0.949, 0.9358, 0.7318, 0.9358, 0.7318, 0.7287, 0.949, 0.3443, 0.9787, 0.3443, 0.9787, 0.3171, 0.969, 0.3171, 0.969, 0.9591, 0.676, 0.964, 0.6592, 0.964, 0.6592, 0.9591, 0.676, 0.3171, 0.969, 0.3171, 0.969, 0.3012, 0.9622, 0.3012, 0.9622, 0.7287, 0.949, 0.7287, 0.949, 0.7033, 0.9615, 0.7033, 0.9615, 0.3012, 0.9622, 0.3012, 0.9622, 0.2694, 0.9454, 0.2694, 0.9454, 0.7033, 0.9615, 0.7033, 0.9615, 0.6878, 0.9682, 0.6878, 0.9682, 0.694, 0.04703, 0.6686, 0.03627, 0.6686, 0.03627, 0.694, 0.04703, 0.6878, 0.9682, 0.6878, 0.9682, 0.6543, 0.9793, 0.6543, 0.9793, 0.709, 0.05432, 0.694, 0.04703, 0.694, 0.04703, 0.709, 0.05432, 0.2941, 0.04628, 0.2941, 0.04628, 0.3198, 0.0353, 0.3198, 0.0353, 0.739, 0.07178, 0.709, 0.05432, 0.709, 0.05432, 0.739, 0.07178, 0.3198, 0.0353, 0.3198, 0.0353, 0.3355, 0.0296, 0.3355, 0.0296, 0.3443, 0.9787, 0.6543, 0.9793, 0.6543, 0.9793, 0.3443, 0.9787, 0.3355, 0.0296, 0.3355, 0.0296, 0.3691, 0.02041, 0.3691, 0.02041, 0.05598, 0.2771, 0.04866, 0.2919, 0.04866, 0.2919, 0.05598, 0.2771, 0.05049, 0.7176, 0.2694, 0.9454, 0.2694, 0.9454, 0.05049, 0.7176, 0.05049, 0.7176, 0.05049, 0.7176, 0.03832, 0.691, 0.03832, 0.691, 0.06991, 0.253, 0.05598, 0.2771, 0.05598, 0.2771, 0.06991, 0.253, 0.03561, 0.3254, 0.02141, 0.6394, 0.02141, 0.6394, 0.03561, 0.3254, 0.03832, 0.691, 0.03832, 0.691, 0.03191, 0.6746, 0.03191, 0.6746, 0.04866, 0.2919, 0.04177, 0.3084, 0.04177, 0.3084, 0.04866, 0.2919, 0.2941, 0.04628, 0.06991, 0.253, 0.06991, 0.253, 0.2941, 0.04628])
me_torus_007.update()

# ---- objects
ob_base_003 = bpy.data.objects.new('Base.003', me_torus_005)
ob_base_001 = bpy.data.objects.new('Base.001', me_torus_006)
ob_base_002 = bpy.data.objects.new('Base.002', me_torus_007)

# ---- transforms, parenting, visibility, modifiers, constraints
ob_base_003.location = (0.0, 0.0, 0.0)
ob_base_001.location = (0.0, 0.0, 0.0)
ob_base_002.location = (0.0, 0.0, 0.0)

# ---- collection membership
col_collection.objects.link(ob_base_003)
col_collection.objects.link(ob_base_001)
col_collection.objects.link(ob_base_002)

# ---- scene / render settings (as saved in the file)
scene.frame_start = 1; scene.frame_end = 250; scene.frame_set(-1)
scene.render.engine = 'BLENDER_EEVEE_NEXT'
bpy.context.view_layer.update()

# ---- added for rendering (the .blend has no active camera and no usable light): camera, sun
cam_auto = bpy.data.cameras.new('AutoCamera')
cam_auto.lens = 50.0
cam_auto.sensor_width = 36.0
cam_auto.clip_end = 1000.0
ob_auto_camera = bpy.data.objects.new('AutoCamera', cam_auto)
scene.collection.objects.link(ob_auto_camera)
ob_auto_camera.location = (9.7772, -11.7269, 8.98653)
ob_auto_camera.rotation_euler = (1.09748, -7.21219e-08, 0.694738)
scene.camera = ob_auto_camera
light_auto_sun = bpy.data.lights.new('AutoSun', 'SUN')
light_auto_sun.energy = 3.0
light_auto_sun.angle = 0.0523599
ob_auto_sun = bpy.data.objects.new('AutoSun', light_auto_sun)
scene.collection.objects.link(ob_auto_sun)
ob_auto_sun.rotation_euler = (0.872665, 0.174533, 0.523599)
bpy.context.view_layer.update()

